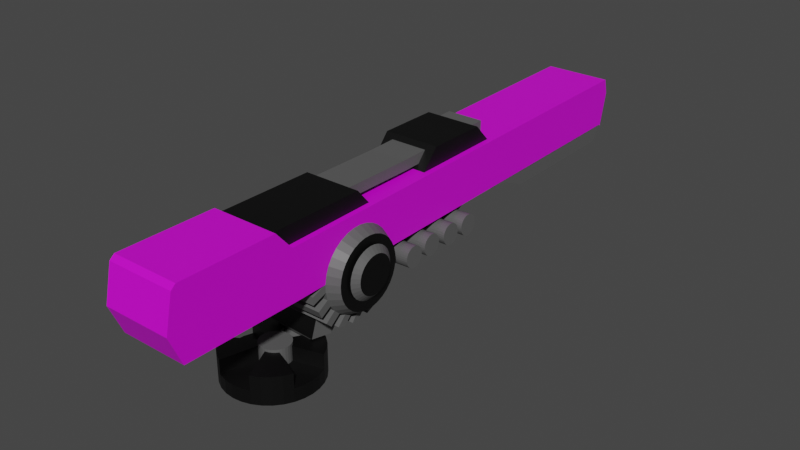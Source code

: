 # Source: al3.blend  (saved by Blender 2.90.8; exported with 4.5.12 LTS)
import bpy
from mathutils import Matrix  # noqa: F401  (used for matrix-valued properties, if any)

bpy.ops.wm.read_factory_settings(use_empty=True)
scene = bpy.context.scene
scene.name = 'Scene'

# ---- collections
col_collection = bpy.data.collections.new('Collection'); scene.collection.children.link(col_collection)

# ---- materials (node trees are filled in below, after node groups)
mat_material_001 = bpy.data.materials.new('Material.001')
mat_material_001.use_transparent_shadow = False
mat_material_001.diffuse_color = (1.0, 0.9404, 0.9404, 1.0)
mat_material_002 = bpy.data.materials.new('Material.002')
mat_material_002.use_transparent_shadow = False
mat_material_003 = bpy.data.materials.new('Material.003')
mat_material_003.use_transparent_shadow = False
mat_material_004 = bpy.data.materials.new('Material.004')
mat_material_004.use_transparent_shadow = False

# ---- material node trees
mat_material_001.use_nodes = True; mat_material_001.node_tree.nodes.clear()
_N = mat_material_001.node_tree.nodes; _L = mat_material_001.node_tree.links
n0 = _N.new('ShaderNodeBsdfPrincipled'); n0.name = 'Principled BSDF'; n0.location = (10, 300)
n0.distribution = 'GGX'
n0.subsurface_method = 'BURLEY'
n0.inputs[3].default_value = 1.45
n0.inputs[27].default_value = (0.0, 0.0, 0.0, 1.0)
n0.inputs[28].default_value = 1.0
n1 = _N.new('ShaderNodeOutputMaterial'); n1.name = 'Material Output'; n1.location = (300, 300)
_L.new(n0.outputs[0], n1.inputs[0])
n1.is_active_output = True
mat_material_002.use_nodes = True; mat_material_002.node_tree.nodes.clear()
_N = mat_material_002.node_tree.nodes; _L = mat_material_002.node_tree.links
n0 = _N.new('ShaderNodeBsdfPrincipled'); n0.name = 'Principled BSDF'; n0.location = (10, 300)
n0.distribution = 'GGX'
n0.subsurface_method = 'BURLEY'
n0.inputs[0].default_value = (0.7474, 0.0, 0.8, 1.0)
n0.inputs[3].default_value = 1.45
n0.inputs[27].default_value = (0.0, 0.0, 0.0, 1.0)
n0.inputs[28].default_value = 1.0
n1 = _N.new('ShaderNodeOutputMaterial'); n1.name = 'Material Output'; n1.location = (300, 300)
_L.new(n0.outputs[0], n1.inputs[0])
n1.is_active_output = True
mat_material_003.use_nodes = True; mat_material_003.node_tree.nodes.clear()
_N = mat_material_003.node_tree.nodes; _L = mat_material_003.node_tree.links
n0 = _N.new('ShaderNodeBsdfPrincipled'); n0.name = 'Principled BSDF'; n0.location = (10, 300)
n0.distribution = 'GGX'
n0.subsurface_method = 'BURLEY'
n0.inputs[0].default_value = (0.0, 0.0, 0.0, 1.0)
n0.inputs[3].default_value = 1.45
n0.inputs[27].default_value = (0.0, 0.0, 0.0, 1.0)
n0.inputs[28].default_value = 1.0
n1 = _N.new('ShaderNodeOutputMaterial'); n1.name = 'Material Output'; n1.location = (300, 300)
_L.new(n0.outputs[0], n1.inputs[0])
n1.is_active_output = True
mat_material_004.use_nodes = True; mat_material_004.node_tree.nodes.clear()
_N = mat_material_004.node_tree.nodes; _L = mat_material_004.node_tree.links
n0 = _N.new('ShaderNodeBsdfPrincipled'); n0.name = 'Principled BSDF'; n0.location = (10, 300)
n0.distribution = 'GGX'
n0.subsurface_method = 'BURLEY'
n0.inputs[0].default_value = (0.1022, 0.1022, 0.1022, 1.0)
n0.inputs[3].default_value = 1.45
n0.inputs[27].default_value = (0.0, 0.0, 0.0, 1.0)
n0.inputs[28].default_value = 1.0
n1 = _N.new('ShaderNodeOutputMaterial'); n1.name = 'Material Output'; n1.location = (300, 300)
_L.new(n0.outputs[0], n1.inputs[0])
n1.is_active_output = True

# ---- world
world_world = bpy.data.worlds.new('World'); scene.world = world_world
world_world.use_nodes = True; world_world.node_tree.nodes.clear()
_N = world_world.node_tree.nodes; _L = world_world.node_tree.links
n0 = _N.new('ShaderNodeOutputWorld'); n0.name = 'World Output'; n0.location = (300, 300)
n1 = _N.new('ShaderNodeBackground'); n1.name = 'Background'; n1.location = (10, 300)
n1.inputs[0].default_value = (0.05088, 0.05088, 0.05088, 1.0)
_L.new(n1.outputs[0], n0.inputs[0])
n0.is_active_output = True
world_world.color = (0.05088, 0.05088, 0.05088)
world_world.use_sun_shadow = False
world_world.sun_shadow_jitter_overblur = 0.0

# ---- meshes
me_cube_001 = bpy.data.meshes.new('Cube.001')
me_cube_001.from_pydata([(-1.0, -1.0, -1.0), (-1.0, -1.0, 1.0), (-1.0, 1.0, -1.0), (-1.0, 1.0, 1.0), (1.0, -1.0, -1.0), (1.0, -1.0, 1.0), (1.0, 1.0, -1.0), (1.0, 1.0, 1.0), (-1.0, 1.834, 1.0), (-1.0, 1.834, -1.0), (1.0, 1.834, -1.0), (1.0, 1.834, 1.0), (-1.0, 2.328, 0.4347), (-1.0, 2.343, -1.0), (1.0, 2.343, -1.0), (1.0, 2.328, 0.4347), (-1.0, 2.328, 0.4347), (-1.0, 2.343, -1.0), (1.0, 2.343, -1.0), (1.0, 2.328, 0.4347), (-1.0, 15.79, 0.6661), (-1.0, 15.8, -0.7686), (1.0, 15.8, -0.7686), (1.0, 15.79, 0.6661), (-1.0, -1.366, -0.1453), (-1.0, -1.142, 0.8779), (1.0, -1.142, 0.8779), (1.0, -1.366, -0.1453), (-0.84, 2.747, 0.2459), (-0.84, 2.747, 0.9423), (-0.84, 4.427, 0.2459), (-0.84, 4.427, 0.9423), (0.84, 2.747, 0.2459), (0.84, 2.747, 0.9423), (0.84, 4.427, 0.2459), (0.84, 4.427, 0.9423), (-0.84, 1.797, 0.2459), (-0.84, 1.797, 0.9423), (0.84, 1.797, 0.9423), (0.84, 1.797, 0.2459), (-0.84, 4.732, 0.9423), (-0.84, 4.732, 0.2459), (0.84, 4.732, 0.2459), (0.84, 4.732, 0.9423), (-0.84, 5.19, 0.4166), (-0.84, 4.834, 0.2459), (0.84, 4.834, 0.2459), (0.84, 5.19, 0.4166), (-0.8319, 7.196, 0.4087), (-0.8311, 7.775, 1.083), (-0.8313, 8.949, 0.5273), (-0.8465, 8.914, 1.08), (0.8304, 7.196, 0.4087), (0.8311, 7.775, 1.083), (0.8309, 8.949, 0.5273), (0.8157, 8.914, 1.08), (-0.8311, 9.558, 1.089), (-0.8313, 9.579, 0.5509), (0.8309, 9.579, 0.5509), (0.8311, 9.558, 1.089), (-0.8311, 10.1, 0.5163), (-0.8313, 9.676, 0.5545), (0.8309, 9.676, 0.5545), (0.8311, 10.1, 0.5163), (-0.5482, 5.735, 0.636), (-0.5482, 5.735, 0.9355), (-0.5482, 6.831, 0.636), (-0.5482, 6.831, 0.9355), (0.5482, 5.735, 0.636), (0.5482, 5.735, 0.9355), (0.5482, 6.831, 0.636), (0.5482, 6.831, 0.9355), (-0.5482, 4.667, 0.636), (-0.5482, 4.667, 0.9355), (0.5482, 4.667, 0.9355), (0.5482, 4.667, 0.636), (-0.5482, 6.831, 0.9355), (-0.5482, 6.831, 0.636), (0.5482, 6.831, 0.636), (0.5482, 6.831, 0.9355), (-0.5482, 10.12, 1.02), (-0.5482, 10.12, 0.7208), (0.5482, 10.12, 0.7208), (0.5482, 10.12, 1.02), (-1.0, 16.04, 0.6674), (-1.0, 15.94, -0.7673), (1.0, 15.94, -0.7673), (1.0, 16.04, 0.6674), (-1.0, 16.15, 0.2107), (-1.0, 15.92, -0.8), (1.0, 15.92, -0.8), (1.0, 16.15, 0.2107), (-0.9825, 11.68, -1.291), (-0.9825, 11.68, -0.818), (-0.9825, 12.69, -1.291), (-0.9825, 12.69, -0.818), (0.9825, 11.68, -1.291), (0.9825, 11.68, -0.818), (0.9825, 12.69, -1.291), (0.9825, 12.69, -0.818), (-0.9825, 15.59, -0.7671), (-0.9825, 15.59, -1.24), (0.9825, 15.59, -1.24), (0.9825, 15.59, -0.7671), (-0.9825, 15.65, -0.7671), (-0.9825, 15.9, -0.7283), (0.9825, 15.9, -0.7283), (0.9825, 15.65, -0.7671), (-0.9825, 11.56, -1.291), (-0.9825, 11.56, -0.818), (0.9825, 11.56, -0.818), (0.9825, 11.56, -1.291), (-0.9825, 10.84, -0.965), (-0.9825, 11.49, -0.818), (0.9825, 11.49, -0.818), (0.9825, 10.84, -0.965), (-0.9825, 10.84, -0.965), (0.9825, 10.84, -0.965), (-0.9825, 10.02, -0.8781), (-0.9825, 10.68, -0.7311), (0.9825, 10.68, -0.7311), (0.9825, 10.02, -0.8781), (-0.6157, 7.611, -1.829), (-0.6157, 7.611, -0.5979), (-0.6157, 8.842, -1.829), (-0.6157, 8.842, -0.5979), (0.6157, 7.611, -1.829), (0.6157, 7.611, -0.5979), (0.6157, 8.842, -1.829), (0.6157, 8.842, -0.5979), (-0.6157, 3.439, -1.829), (-0.6157, 3.439, -0.5979), (0.6157, 3.439, -0.5979), (0.6157, 3.439, -1.829), (-0.6157, 3.032, -0.9747), (-0.6157, 3.358, -0.5979), (0.6157, 3.358, -0.5979), (0.6157, 3.032, -0.9747), (-0.6157, 9.026, -0.5979), (-0.6157, 9.046, -1.3), (0.6157, 9.046, -1.3), (0.6157, 9.026, -0.5979), (-0.6157, 9.212, -0.5925), (-0.6157, 10.25, -0.8065), (0.6157, 10.25, -0.8065), (0.6157, 9.212, -0.5925), (0.9917, 4.156, 0.07473), (0.9912, 4.384, 0.1276), (0.9907, 4.618, 0.135), (0.9904, 4.849, 0.09654), (0.9901, 5.068, 0.01377), (0.99, 5.267, -0.1101), (0.9899, 5.438, -0.2705), (0.99, 5.574, -0.461), (0.9903, 5.67, -0.6744), (0.9906, 5.723, -0.9026), (0.991, 5.731, -1.137), (0.9916, 5.692, -1.368), (0.9921, 5.609, -1.587), (0.9928, 5.486, -1.785), (0.9934, 5.325, -1.956), (0.994, 5.135, -2.092), (0.9946, 4.921, -2.189), (0.9952, 4.693, -2.242), (0.9956, 4.459, -2.249), (0.996, 4.228, -2.211), (0.9962, 4.009, -2.128), (0.9964, 3.81, -2.004), (0.9964, 3.64, -1.844), (0.9963, 3.503, -1.653), (0.9961, 3.407, -1.44), (0.9957, 3.354, -1.211), (0.9953, 3.347, -0.9773), (0.9948, 3.385, -0.7463), (0.9942, 3.468, -0.5273), (0.9936, 3.592, -0.3285), (0.9929, 3.752, -0.1578), (0.9923, 3.943, -0.02165), (-1.291, 4.152, 0.07033), (-1.292, 4.38, 0.1232), (-1.292, 4.614, 0.1306), (-1.292, 4.845, 0.09215), (-1.293, 5.064, 0.009377), (-1.293, 5.263, -0.1145), (-1.293, 5.434, -0.2748), (-1.293, 5.57, -0.4654), (-1.292, 5.666, -0.6788), (-1.292, 5.719, -0.907), (-1.292, 5.726, -1.141), (-1.291, 5.688, -1.372), (-1.291, 5.605, -1.591), (-1.29, 5.481, -1.79), (-1.289, 5.321, -1.961), (-1.289, 5.13, -2.097), (-1.288, 4.917, -2.193), (-1.288, 4.689, -2.246), (-1.287, 4.455, -2.253), (-1.287, 4.224, -2.215), (-1.286, 4.005, -2.132), (-1.286, 3.806, -2.008), (-1.286, 3.635, -1.848), (-1.286, 3.499, -1.657), (-1.287, 3.403, -1.444), (-1.287, 3.35, -1.216), (-1.287, 3.342, -0.9817), (-1.288, 3.381, -0.7507), (-1.288, 3.464, -0.5317), (-1.289, 3.588, -0.3329), (-1.29, 3.748, -0.1622), (-1.29, 3.938, -0.02605), (1.324, 4.215, -0.09698), (1.324, 4.408, -0.05214), (1.324, 4.607, -0.0459), (1.323, 4.803, -0.07848), (1.323, 4.988, -0.1486), (1.323, 5.157, -0.2537), (1.323, 5.302, -0.3896), (1.323, 5.417, -0.5511), (1.323, 5.499, -0.732), (1.323, 5.544, -0.9254), (1.324, 5.55, -1.124), (1.324, 5.517, -1.32), (1.325, 5.447, -1.505), (1.325, 5.342, -1.674), (1.326, 5.206, -1.819), (1.326, 5.045, -1.934), (1.327, 4.864, -2.016), (1.327, 4.67, -2.061), (1.328, 4.472, -2.067), (1.328, 4.276, -2.034), (1.328, 4.09, -1.964), (1.328, 3.922, -1.859), (1.328, 3.777, -1.723), (1.328, 3.662, -1.562), (1.328, 3.58, -1.381), (1.328, 3.535, -1.187), (1.327, 3.529, -0.9888), (1.327, 3.561, -0.793), (1.326, 3.632, -0.6073), (1.326, 3.737, -0.4388), (1.325, 3.873, -0.2941), (1.325, 4.034, -0.1787), (1.373, 5.281, -0.8888), (1.377, 5.239, -0.7492), (1.38, 5.171, -0.6205), (1.384, 5.078, -0.5076), (1.387, 4.966, -0.4149), (1.39, 4.837, -0.3459), (1.393, 4.698, -0.3033), (1.395, 4.553, -0.2888), (1.396, 4.408, -0.3028), (1.397, 4.268, -0.3449), (1.397, 4.139, -0.4134), (1.396, 4.026, -0.5057), (1.394, 3.934, -0.6182), (1.392, 3.865, -0.7467), (1.389, 3.822, -0.8862), (1.386, 3.807, -1.031), (1.383, 3.821, -1.176), (1.379, 3.863, -1.316), (1.375, 3.932, -1.445), (1.372, 4.024, -1.558), (1.368, 4.137, -1.65), (1.365, 4.265, -1.719), (1.363, 4.405, -1.762), (1.361, 4.55, -1.776), (1.36, 4.695, -1.762), (1.359, 4.835, -1.72), (1.359, 4.963, -1.652), (1.36, 5.076, -1.56), (1.362, 5.169, -1.447), (1.364, 5.238, -1.319), (1.366, 5.281, -1.179), (1.37, 5.295, -1.034), (1.529, 5.101, -0.9283), (1.531, 5.069, -0.8236), (1.534, 5.018, -0.727), (1.537, 4.948, -0.6423), (1.539, 4.864, -0.5728), (1.542, 4.768, -0.5211), (1.543, 4.663, -0.4891), (1.545, 4.554, -0.4782), (1.546, 4.445, -0.4887), (1.546, 4.341, -0.5203), (1.546, 4.244, -0.5717), (1.546, 4.159, -0.6409), (1.544, 4.09, -0.7253), (1.543, 4.038, -0.8217), (1.541, 4.006, -0.9263), (1.538, 3.995, -1.035), (1.536, 4.005, -1.144), (1.533, 4.037, -1.249), (1.53, 4.088, -1.345), (1.528, 4.158, -1.43), (1.525, 4.242, -1.499), (1.523, 4.338, -1.551), (1.521, 4.443, -1.583), (1.52, 4.552, -1.594), (1.519, 4.661, -1.584), (1.518, 4.765, -1.552), (1.518, 4.862, -1.501), (1.519, 4.947, -1.431), (1.52, 5.016, -1.347), (1.522, 5.068, -1.251), (1.524, 5.1, -1.146), (1.526, 5.111, -1.037), (0.9952, 5.039, -2.371), (0.9958, 4.826, -2.468), (0.9963, 4.51, -2.489), (0.9968, 4.276, -2.496), (0.9972, 3.982, -2.458), (0.9974, 3.763, -2.375), (0.9976, 3.509, -2.235), (0.9976, 3.338, -2.075), (0.9975, 3.186, -1.845), (0.9973, 3.09, -1.631), (0.9505, 2.968, -1.409), (0.9501, 2.96, -1.175), (-1.287, 5.035, -2.376), (-1.287, 4.821, -2.472), (-1.286, 4.506, -2.493), (-1.286, 4.272, -2.501), (-1.286, 3.978, -2.462), (-1.285, 3.759, -2.379), (-1.285, 3.505, -2.24), (-1.285, 3.334, -2.079), (-1.285, 3.182, -1.849), (-1.285, 3.086, -1.636), (-1.332, 2.963, -1.414), (-1.333, 2.956, -1.18), (-1.122, 3.427, -2.731), (-1.024, 3.886, -1.093), (-1.038, 4.03, -2.803), (-1.024, 5.08, -1.686), (0.3894, 3.427, -2.818), (0.4876, 3.886, -1.093), (0.4732, 4.03, -2.89), (0.4876, 5.08, -1.686), (-0.29, 4.074, -3.73), (-0.02084, 4.047, -3.73), (0.2379, 3.969, -3.73), (0.4764, 3.841, -3.73), (0.6854, 3.67, -3.73), (0.857, 3.461, -3.73), (0.9844, 3.222, -3.73), (1.063, 2.964, -3.73), (1.089, 2.695, -3.73), (1.063, 2.425, -3.73), (0.9844, 2.167, -3.73), (0.857, 1.928, -3.73), (0.6854, 1.719, -3.73), (0.4764, 1.548, -3.73), (0.2379, 1.42, -3.73), (-0.02084, 1.342, -3.73), (-0.29, 1.315, -3.73), (-0.5591, 1.342, -3.73), (-0.8178, 1.42, -3.73), (-1.056, 1.548, -3.73), (-1.265, 1.719, -3.73), (-1.437, 1.928, -3.73), (-1.564, 2.167, -3.73), (-1.643, 2.425, -3.73), (-1.669, 2.695, -3.73), (-1.643, 2.964, -3.73), (-1.564, 3.222, -3.73), (-1.437, 3.461, -3.73), (-1.265, 3.67, -3.73), (-1.056, 3.841, -3.73), (-0.8178, 3.969, -3.73), (-0.5591, 4.047, -3.73), (-0.29, 4.074, -3.328), (-0.02084, 4.047, -3.328), (0.2379, 3.969, -3.328), (0.4764, 3.841, -3.328), (0.6854, 3.67, -3.328), (0.857, 3.461, -3.328), (0.9844, 3.222, -3.328), (1.063, 2.964, -3.328), (1.089, 2.695, -3.328), (1.063, 2.425, -3.328), (0.9844, 2.167, -3.328), (0.857, 1.928, -3.328), (0.6854, 1.719, -3.328), (0.4764, 1.548, -3.328), (0.2379, 1.42, -3.328), (-0.02084, 1.342, -3.328), (-0.29, 1.315, -3.328), (-0.5591, 1.342, -3.328), (-0.8178, 1.42, -3.328), (-1.056, 1.548, -3.328), (-1.265, 1.719, -3.328), (-1.437, 1.928, -3.328), (-1.564, 2.167, -3.328), (-1.643, 2.425, -3.328), (-1.669, 2.695, -3.328), (-1.643, 2.964, -3.328), (-1.564, 3.222, -3.328), (-1.437, 3.461, -3.328), (-1.265, 3.67, -3.328), (-1.056, 3.841, -3.328), (-0.8178, 3.969, -3.328), (-0.5591, 4.047, -3.328), (0.2379, 3.969, -2.903), (0.4764, 3.841, -2.903), (0.6854, 3.67, -2.903), (0.857, 3.461, -2.903), (0.9844, 3.222, -2.903), (0.9844, 2.167, -2.903), (0.857, 1.928, -2.903), (0.6854, 1.719, -2.903), (0.4764, 1.548, -2.903), (0.2379, 1.42, -2.903), (-0.8178, 1.42, -2.903), (-1.056, 1.548, -2.903), (-1.265, 1.719, -2.903), (-1.437, 1.928, -2.903), (-1.564, 2.167, -2.903), (-1.564, 3.222, -2.903), (-1.437, 3.461, -2.903), (-1.265, 3.67, -2.903), (-1.056, 3.841, -2.903), (-0.8178, 3.969, -2.903), (-0.29, 2.698, -2.769), (-0.2893, 2.698, -2.769), (-0.2887, 2.697, -2.769), (-0.2882, 2.697, -2.769), (-0.2877, 2.697, -2.769), (-0.2873, 2.696, -2.769), (-0.287, 2.696, -2.769), (-0.2868, 2.695, -2.769), (-0.2868, 2.695, -2.769), (-0.2868, 2.694, -2.769), (-0.287, 2.693, -2.769), (-0.2873, 2.693, -2.769), (-0.2877, 2.692, -2.769), (-0.2882, 2.692, -2.769), (-0.2887, 2.692, -2.769), (-0.2893, 2.691, -2.769), (-0.29, 2.691, -2.769), (-0.2906, 2.691, -2.769), (-0.2912, 2.692, -2.769), (-0.2917, 2.692, -2.769), (-0.2922, 2.692, -2.769), (-0.2926, 2.693, -2.769), (-0.2929, 2.693, -2.769), (-0.2931, 2.694, -2.769), (-0.2931, 2.695, -2.769), (-0.2931, 2.695, -2.769), (-0.2929, 2.696, -2.769), (-0.2926, 2.696, -2.769), (-0.2922, 2.697, -2.769), (-0.2917, 2.697, -2.769), (-0.2912, 2.697, -2.769), (-0.2906, 2.698, -2.769), (0.2379, 3.969, -2.903), (0.9844, 3.222, -2.903), (0.9844, 2.167, -2.903), (0.2379, 1.42, -2.903), (-0.8178, 1.42, -2.903), (-1.564, 2.167, -2.903), (-1.564, 3.222, -2.903), (-0.8178, 3.969, -2.903), (-0.29, 2.698, -2.769), (-0.2893, 2.698, -2.769), (-0.2887, 2.697, -2.769), (-0.287, 2.696, -2.769), (-0.2868, 2.695, -2.769), (-0.2868, 2.695, -2.769), (-0.2868, 2.694, -2.769), (-0.287, 2.693, -2.769), (-0.2887, 2.692, -2.769), (-0.2893, 2.691, -2.769), (-0.29, 2.691, -2.769), (-0.2906, 2.691, -2.769), (-0.2912, 2.692, -2.769), (-0.2929, 2.693, -2.769), (-0.2931, 2.694, -2.769), (-0.2931, 2.695, -2.769), (-0.2931, 2.695, -2.769), (-0.2929, 2.696, -2.769), (-0.2912, 2.697, -2.769), (-0.2906, 2.698, -2.769), (-0.29, 4.074, -3.325), (-0.02084, 4.047, -3.325), (0.2379, 3.969, -3.325), (0.9844, 3.222, -3.325), (1.063, 2.964, -3.325), (1.089, 2.695, -3.325), (1.063, 2.425, -3.325), (0.9844, 2.167, -3.325), (0.2379, 1.42, -3.325), (-0.02084, 1.342, -3.325), (-0.29, 1.315, -3.325), (-0.5591, 1.342, -3.325), (-0.8178, 1.42, -3.325), (-1.564, 2.167, -3.325), (-1.643, 2.425, -3.325), (-1.669, 2.695, -3.325), (-1.643, 2.964, -3.325), (-1.564, 3.222, -3.325), (-0.8178, 3.969, -3.325), (-0.5591, 4.047, -3.325), (-0.29, 2.698, -3.191), (-0.2893, 2.698, -3.191), (-0.2887, 2.697, -3.191), (-0.287, 2.696, -3.191), (-0.2868, 2.695, -3.191), (-0.2868, 2.695, -3.191), (-0.2868, 2.694, -3.191), (-0.287, 2.693, -3.191), (-0.2887, 2.692, -3.191), (-0.2893, 2.691, -3.191), (-0.29, 2.691, -3.191), (-0.2906, 2.691, -3.191), (-0.2912, 2.692, -3.191), (-0.2929, 2.693, -3.191), (-0.2931, 2.694, -3.191), (-0.2931, 2.695, -3.191), (-0.2931, 2.695, -3.191), (-0.2929, 2.696, -3.191), (-0.2912, 2.697, -3.191), (-0.2906, 2.698, -3.191), (-0.1994, 3.175, -3.62), (-0.1994, 3.175, -2.739), (-0.1134, 3.166, -3.62), (-0.1134, 3.166, -2.739), (-0.03071, 3.141, -3.62), (-0.03071, 3.141, -2.739), (0.04548, 3.1, -3.62), (0.04548, 3.1, -2.739), (0.1123, 3.045, -3.62), (0.1123, 3.045, -2.739), (0.1671, 2.979, -3.62), (0.1671, 2.979, -2.739), (0.2078, 2.902, -3.62), (0.2078, 2.902, -2.739), (0.2329, 2.82, -3.62), (0.2329, 2.82, -2.739), (0.2414, 2.734, -3.62), (0.2414, 2.734, -2.739), (0.2329, 2.648, -3.62), (0.2329, 2.648, -2.739), (0.2078, 2.565, -3.62), (0.2078, 2.565, -2.739), (0.1671, 2.489, -3.62), (0.1671, 2.489, -2.739), (0.1123, 2.422, -3.62), (0.1123, 2.422, -2.739), (0.04548, 2.367, -3.62), (0.04548, 2.367, -2.739), (-0.03071, 2.327, -3.62), (-0.03071, 2.327, -2.739), (-0.1134, 2.302, -3.62), (-0.1134, 2.302, -2.739), (-0.1994, 2.293, -3.62), (-0.1994, 2.293, -2.739), (-0.2854, 2.302, -3.62), (-0.2854, 2.302, -2.739), (-0.368, 2.327, -3.62), (-0.368, 2.327, -2.739), (-0.4442, 2.367, -3.62), (-0.4442, 2.367, -2.739), (-0.511, 2.422, -3.62), (-0.511, 2.422, -2.739), (-0.5658, 2.489, -3.62), (-0.5658, 2.489, -2.739), (-0.6066, 2.565, -3.62), (-0.6066, 2.565, -2.739), (-0.6316, 2.648, -3.62), (-0.6316, 2.648, -2.739), (-0.6401, 2.734, -3.62), (-0.6401, 2.734, -2.739), (-0.6316, 2.82, -3.62), (-0.6316, 2.82, -2.739), (-0.6066, 2.902, -3.62), (-0.6066, 2.902, -2.739), (-0.5658, 2.979, -3.62), (-0.5658, 2.979, -2.739), (-0.511, 3.045, -3.62), (-0.511, 3.045, -2.739), (-0.4442, 3.1, -3.62), (-0.4442, 3.1, -2.739), (-0.368, 3.141, -3.62), (-0.368, 3.141, -2.739), (-0.2854, 3.166, -3.62), (-0.2854, 3.166, -2.739), (-0.6837, 3.8, -2.939), (-0.7249, 3.504, -2.903), (0.05857, 3.8, -2.982), (0.01739, 3.504, -2.946), (-0.6977, 3.733, -3.085), (-0.7389, 3.437, -3.049), (0.04453, 3.733, -3.128), (0.00335, 3.437, -3.092), (1.336, 6.19, -1.047), (0.7195, 6.179, -1.061), (1.335, 6.249, -1.035), (0.7181, 6.238, -1.049), (1.334, 6.31, -1.034), (0.717, 6.299, -1.048), (1.333, 6.369, -1.046), (0.7162, 6.358, -1.059), (1.332, 6.425, -1.068), (0.7157, 6.414, -1.082), (1.332, 6.476, -1.101), (0.7156, 6.465, -1.115), (1.332, 6.519, -1.143), (0.7157, 6.508, -1.157), (1.333, 6.553, -1.193), (0.7162, 6.542, -1.207), (1.334, 6.577, -1.249), (0.717, 6.566, -1.263), (1.335, 6.589, -1.308), (0.7181, 6.578, -1.322), (1.336, 6.59, -1.369), (0.7194, 6.579, -1.382), (1.338, 6.579, -1.428), (0.721, 6.568, -1.442), (1.339, 6.556, -1.484), (0.7226, 6.545, -1.498), (1.341, 6.523, -1.535), (0.7243, 6.512, -1.548), (1.343, 6.481, -1.578), (0.726, 6.47, -1.592), (1.344, 6.431, -1.612), (0.7276, 6.42, -1.626), (1.346, 6.375, -1.636), (0.7292, 6.365, -1.649), (1.347, 6.316, -1.648), (0.7305, 6.305, -1.662), (1.348, 6.256, -1.649), (0.7316, 6.245, -1.662), (1.349, 6.196, -1.638), (0.7324, 6.186, -1.651), (1.35, 6.14, -1.615), (0.7329, 6.129, -1.629), (1.35, 6.09, -1.582), (0.733, 6.079, -1.596), (1.35, 6.047, -1.54), (0.7329, 6.036, -1.553), (1.349, 6.012, -1.49), (0.7324, 6.001, -1.503), (1.348, 5.989, -1.434), (0.7316, 5.978, -1.448), (1.347, 5.976, -1.375), (0.7305, 5.965, -1.389), (1.346, 5.976, -1.315), (0.7292, 5.965, -1.328), (1.344, 5.987, -1.255), (0.7277, 5.976, -1.269), (1.343, 6.009, -1.199), (0.726, 5.998, -1.213), (1.341, 6.042, -1.149), (0.7243, 6.031, -1.162), (1.339, 6.085, -1.105), (0.7226, 6.074, -1.119), (1.338, 6.134, -1.071), (0.721, 6.123, -1.085), (1.298, 6.959, -1.027), (1.297, 7.018, -1.014), (0.6232, 7.007, -1.028), (0.6246, 6.948, -1.04), (1.295, 7.079, -1.013), (0.6221, 7.068, -1.027), (1.295, 7.138, -1.025), (0.6213, 7.127, -1.038), (1.294, 7.194, -1.047), (0.6208, 7.183, -1.061), (1.294, 7.245, -1.08), (0.6207, 7.234, -1.094), (1.294, 7.288, -1.123), (0.6208, 7.277, -1.136), (1.295, 7.322, -1.172), (0.6213, 7.311, -1.186), (1.295, 7.346, -1.228), (0.6221, 7.335, -1.242), (1.297, 7.358, -1.287), (0.6232, 7.347, -1.301), (1.298, 7.359, -1.348), (0.6245, 7.348, -1.361), (1.299, 7.348, -1.407), (0.6261, 7.337, -1.421), (1.301, 7.325, -1.463), (0.6277, 7.314, -1.477), (1.303, 7.292, -1.514), (0.6294, 7.281, -1.527), (1.304, 7.25, -1.557), (0.6311, 7.239, -1.571), (1.306, 7.2, -1.591), (0.6327, 7.189, -1.605), (1.308, 7.144, -1.615), (0.6343, 7.133, -1.628), (1.309, 7.085, -1.627), (0.6356, 7.074, -1.641), (1.31, 7.025, -1.628), (0.6367, 7.014, -1.641), (1.311, 6.965, -1.617), (0.6375, 6.954, -1.63), (1.311, 6.909, -1.594), (0.638, 6.898, -1.608), (1.311, 6.859, -1.561), (0.6381, 6.848, -1.575), (1.311, 6.815, -1.519), (0.638, 6.805, -1.532), (1.311, 6.781, -1.469), (0.6375, 6.77, -1.482), (1.31, 6.758, -1.413), (0.6367, 6.747, -1.427), (1.309, 6.745, -1.354), (0.6356, 6.734, -1.368), (1.308, 6.744, -1.294), (0.6343, 6.734, -1.307), (1.306, 6.756, -1.234), (0.6328, 6.745, -1.248), (1.304, 6.778, -1.178), (0.6311, 6.767, -1.192), (1.303, 6.811, -1.128), (0.6294, 6.8, -1.141), (1.301, 6.853, -1.084), (0.6277, 6.843, -1.098), (1.299, 6.903, -1.05), (0.6261, 6.892, -1.064), (1.33, 7.725, -1.006), (1.329, 7.784, -0.9935), (0.5742, 7.773, -1.007), (0.5755, 7.714, -1.02), (1.328, 7.844, -0.9929), (0.5731, 7.833, -1.007), (1.327, 7.904, -1.004), (0.5723, 7.893, -1.018), (1.327, 7.96, -1.027), (0.5718, 7.949, -1.04), (1.326, 8.01, -1.06), (0.5716, 7.999, -1.073), (1.327, 8.053, -1.102), (0.5718, 8.043, -1.116), (1.327, 8.088, -1.152), (0.5723, 8.077, -1.165), (1.328, 8.111, -1.207), (0.5731, 8.1, -1.221), (1.329, 8.124, -1.267), (0.5742, 8.113, -1.28), (1.33, 8.124, -1.327), (0.5755, 8.114, -1.341), (1.332, 8.113, -1.386), (0.577, 8.102, -1.4), (1.334, 8.091, -1.443), (0.5786, 8.08, -1.456), (1.335, 8.058, -1.493), (0.5803, 8.047, -1.507), (1.337, 8.015, -1.536), (0.582, 8.005, -1.55), (1.339, 7.966, -1.57), (0.5837, 7.955, -1.584), (1.34, 7.91, -1.594), (0.5852, 7.899, -1.608), (1.341, 7.851, -1.607), (0.5865, 7.84, -1.62), (1.342, 7.79, -1.607), (0.5876, 7.779, -1.621), (1.343, 7.731, -1.596), (0.5884, 7.72, -1.61), (1.344, 7.675, -1.574), (0.5889, 7.664, -1.587), (1.344, 7.624, -1.541), (0.5891, 7.613, -1.554), (1.344, 7.581, -1.498), (0.5889, 7.57, -1.512), (1.343, 7.547, -1.448), (0.5884, 7.536, -1.462), (1.342, 7.523, -1.393), (0.5876, 7.512, -1.406), (1.341, 7.511, -1.334), (0.5865, 7.5, -1.347), (1.34, 7.51, -1.273), (0.5852, 7.499, -1.287), (1.339, 7.521, -1.214), (0.5837, 7.51, -1.227), (1.337, 7.544, -1.158), (0.5821, 7.533, -1.171), (1.335, 7.577, -1.107), (0.5804, 7.566, -1.121), (1.334, 7.619, -1.064), (0.5786, 7.608, -1.077), (1.332, 7.669, -1.03), (0.577, 7.658, -1.043), (1.348, 8.462, -1.016), (1.347, 8.521, -1.003), (0.7304, 8.51, -1.017), (0.7317, 8.451, -1.029), (1.346, 8.581, -1.003), (0.7293, 8.57, -1.016), (1.345, 8.641, -1.014), (0.7285, 8.63, -1.027), (1.345, 8.697, -1.036), (0.728, 8.686, -1.05), (1.344, 8.748, -1.069), (0.7278, 8.737, -1.083), (1.345, 8.791, -1.112), (0.728, 8.78, -1.125), (1.345, 8.825, -1.161), (0.7285, 8.814, -1.175), (1.346, 8.849, -1.217), (0.7293, 8.838, -1.231), (1.347, 8.861, -1.276), (0.7304, 8.85, -1.29), (1.348, 8.862, -1.337), (0.7317, 8.851, -1.35), (1.35, 8.851, -1.396), (0.7332, 8.84, -1.41), (1.351, 8.828, -1.452), (0.7348, 8.817, -1.466), (1.353, 8.795, -1.503), (0.7365, 8.784, -1.516), (1.355, 8.753, -1.546), (0.7382, 8.742, -1.56), (1.357, 8.703, -1.58), (0.7399, 8.692, -1.594), (1.358, 8.647, -1.604), (0.7414, 8.636, -1.617), (1.359, 8.588, -1.616), (0.7427, 8.577, -1.63), (1.36, 8.528, -1.617), (0.7438, 8.517, -1.63), (1.361, 8.468, -1.606), (0.7446, 8.457, -1.619), (1.362, 8.412, -1.583), (0.7451, 8.401, -1.597), (1.362, 8.361, -1.55), (0.7453, 8.351, -1.564), (1.362, 8.318, -1.508), (0.7451, 8.307, -1.521), (1.361, 8.284, -1.458), (0.7446, 8.273, -1.472), (1.36, 8.26, -1.402), (0.7438, 8.249, -1.416), (1.359, 8.248, -1.343), (0.7427, 8.237, -1.357), (1.358, 8.247, -1.283), (0.7414, 8.236, -1.296), (1.357, 8.258, -1.223), (0.7399, 8.247, -1.237), (1.355, 8.281, -1.167), (0.7382, 8.27, -1.181), (1.353, 8.314, -1.117), (0.7365, 8.303, -1.13), (1.351, 8.356, -1.073), (0.7348, 8.345, -1.087), (1.35, 8.406, -1.039), (0.7332, 8.395, -1.053)], [], [(0, 1, 3, 2), (3, 7, 11, 8), (6, 7, 5, 4), (1, 0, 24, 25), (2, 6, 4, 0), (7, 3, 1, 5), (8, 11, 15, 12), (2, 3, 8, 9), (7, 6, 10, 11), (6, 2, 9, 10), (15, 14, 18, 19), (9, 8, 12, 13), (11, 10, 14, 15), (10, 9, 13, 14), (19, 18, 22, 23), (14, 13, 17, 18), (12, 15, 19, 16), (13, 12, 16, 17), (22, 21, 85, 86), (18, 17, 21, 22), (16, 19, 23, 20), (17, 16, 20, 21), (27, 26, 25, 24), (0, 4, 27, 24), (5, 1, 25, 26), (4, 5, 26, 27), (28, 29, 31, 30), (31, 35, 43, 40), (34, 35, 33, 32), (29, 28, 36, 37), (30, 34, 32, 28), (35, 31, 29, 33), (39, 38, 37, 36), (28, 32, 39, 36), (33, 29, 37, 38), (32, 33, 38, 39), (41, 40, 44, 45), (30, 31, 40, 41), (35, 34, 42, 43), (34, 30, 41, 42), (45, 44, 47, 46), (43, 42, 46, 47), (42, 41, 45, 46), (40, 43, 47, 44), (48, 49, 51, 50), (55, 54, 58, 59), (54, 55, 53, 52), (52, 53, 49, 48), (50, 54, 52, 48), (55, 51, 49, 53), (59, 58, 62, 63), (54, 50, 57, 58), (51, 55, 59, 56), (50, 51, 56, 57), (61, 60, 63, 62), (58, 57, 61, 62), (56, 59, 63, 60), (57, 56, 60, 61), (64, 65, 67, 66), (71, 70, 78, 79), (70, 71, 69, 68), (69, 65, 73, 74), (66, 70, 68, 64), (71, 67, 65, 69), (75, 74, 73, 72), (68, 69, 74, 75), (65, 64, 72, 73), (64, 68, 75, 72), (76, 79, 83, 80), (70, 66, 77, 78), (67, 71, 79, 76), (66, 67, 76, 77), (81, 80, 83, 82), (77, 76, 80, 81), (79, 78, 82, 83), (78, 77, 81, 82), (84, 87, 91, 88), (20, 23, 87, 84), (21, 20, 84, 85), (23, 22, 86, 87), (89, 88, 91, 90), (85, 84, 88, 89), (87, 86, 90, 91), (86, 85, 89, 90), (92, 93, 95, 94), (99, 98, 102, 103), (98, 99, 97, 96), (97, 93, 109, 110), (94, 98, 96, 92), (99, 95, 93, 97), (101, 100, 104, 105), (98, 94, 101, 102), (95, 99, 103, 100), (94, 95, 100, 101), (105, 104, 107, 106), (103, 102, 106, 107), (102, 101, 105, 106), (100, 103, 107, 104), (109, 108, 112, 113), (96, 97, 110, 111), (93, 92, 108, 109), (92, 96, 111, 108), (112, 115, 121, 118), (110, 109, 113, 114), (111, 110, 114, 115), (108, 111, 115, 112), (112, 115, 117, 116), (121, 120, 119, 118), (113, 112, 118, 119), (114, 113, 119, 120), (115, 114, 120, 121), (122, 123, 125, 124), (125, 129, 141, 138), (128, 129, 127, 126), (127, 123, 131, 132), (124, 128, 126, 122), (129, 125, 123, 127), (133, 132, 136, 137), (126, 127, 132, 133), (123, 122, 130, 131), (122, 126, 133, 130), (137, 136, 135, 134), (130, 133, 137, 134), (131, 130, 134, 135), (132, 131, 135, 136), (141, 140, 144, 145), (124, 125, 138, 139), (129, 128, 140, 141), (128, 124, 139, 140), (143, 142, 145, 144), (140, 139, 143, 144), (138, 141, 145, 142), (139, 138, 142, 143), (153, 152, 216, 217), (178, 179, 180, 181, 182, 183, 184, 185, 186, 187, 188, 189, 190, 191, 192, 193, 194, 195, 196, 197, 198, 199, 200, 201, 202, 203, 204, 205, 206, 207, 208, 209), (170, 171, 203, 202), (157, 158, 190, 189), (168, 200, 325, 313), (158, 159, 191, 190), (172, 173, 205, 204), (159, 160, 192, 191), (146, 147, 179, 178), (173, 174, 206, 205), (160, 161, 193, 192), (147, 148, 180, 179), (174, 175, 207, 206), (171, 172, 317, 316), (148, 149, 181, 180), (175, 176, 208, 207), (162, 163, 195, 194), (149, 150, 182, 181), (176, 177, 209, 208), (194, 193, 318, 319), (150, 151, 183, 182), (177, 146, 178, 209), (164, 165, 197, 196), (151, 152, 184, 183), (164, 196, 321, 309), (152, 153, 185, 184), (166, 167, 199, 198), (153, 154, 186, 185), (163, 164, 309, 308), (154, 155, 187, 186), (168, 169, 201, 200), (155, 156, 188, 187), (172, 204, 329, 317), (156, 157, 189, 188), (210, 241, 240, 239, 238, 237, 236, 235, 234, 233, 232, 231, 230, 229, 228, 227, 226, 225, 224, 223, 222, 221, 220, 219, 218, 217, 216, 215, 214, 213, 212, 211), (167, 166, 230, 231), (154, 153, 217, 218), (168, 167, 231, 232), (155, 154, 218, 219), (169, 168, 232, 233), (156, 155, 219, 220), (170, 169, 233, 234), (157, 156, 220, 221), (171, 170, 234, 235), (158, 157, 221, 222), (172, 171, 235, 236), (159, 158, 222, 223), (173, 172, 236, 237), (160, 159, 223, 224), (147, 146, 210, 211), (174, 173, 237, 238), (161, 160, 224, 225), (148, 147, 211, 212), (175, 174, 238, 239), (162, 161, 225, 226), (149, 148, 212, 213), (176, 175, 239, 240), (163, 162, 226, 227), (150, 149, 213, 214), (177, 176, 240, 241), (164, 163, 227, 228), (151, 150, 214, 215), (146, 177, 241, 210), (165, 164, 228, 229), (152, 151, 215, 216), (166, 165, 229, 230), (242, 273, 272, 271, 270, 269, 268, 267, 266, 265, 264, 263, 262, 261, 260, 259, 258, 257, 256, 255, 254, 253, 252, 251, 250, 249, 248, 247, 246, 245, 244, 243), (274, 275, 276, 277, 278, 279, 280, 281, 282, 283, 284, 285, 286, 287, 288, 289, 290, 291, 292, 293, 294, 295, 296, 297, 298, 299, 300, 301, 302, 303, 304, 305), (247, 248, 280, 279), (261, 262, 294, 293), (248, 249, 281, 280), (262, 263, 295, 294), (249, 250, 282, 281), (263, 264, 296, 295), (250, 251, 283, 282), (264, 265, 297, 296), (251, 252, 284, 283), (265, 266, 298, 297), (252, 253, 285, 284), (266, 267, 299, 298), (253, 254, 286, 285), (267, 268, 300, 299), (254, 255, 287, 286), (268, 269, 301, 300), (255, 256, 288, 287), (242, 243, 275, 274), (269, 270, 302, 301), (256, 257, 289, 288), (243, 244, 276, 275), (270, 271, 303, 302), (257, 258, 290, 289), (244, 245, 277, 276), (271, 272, 304, 303), (258, 259, 291, 290), (245, 246, 278, 277), (272, 273, 305, 304), (259, 260, 292, 291), (246, 247, 279, 278), (273, 242, 274, 305), (260, 261, 293, 292), (316, 317, 329, 328), (306, 307, 319, 318), (308, 309, 321, 320), (310, 311, 323, 322), (312, 313, 325, 324), (314, 315, 327, 326), (202, 201, 326, 327), (162, 194, 319, 307), (165, 166, 311, 310), (197, 165, 310, 322), (196, 195, 320, 321), (203, 171, 316, 328), (201, 169, 314, 326), (204, 203, 328, 329), (170, 202, 327, 315), (167, 168, 313, 312), (166, 198, 323, 311), (198, 197, 322, 323), (195, 163, 308, 320), (161, 162, 307, 306), (169, 170, 315, 314), (193, 161, 306, 318), (199, 167, 312, 324), (200, 199, 324, 325), (330, 331, 333, 332), (332, 333, 337, 336), (336, 337, 335, 334), (334, 335, 331, 330), (332, 336, 588, 586), (337, 333, 331, 335), (338, 369, 368, 367, 366, 365, 364, 363, 362, 361, 360, 359, 358, 357, 356, 355, 354, 353, 352, 351, 350, 349, 348, 347, 346, 345, 344, 343, 342, 341, 340, 339), (354, 355, 387, 386), (341, 342, 374, 373), (368, 369, 401, 400), (355, 356, 388, 387), (342, 343, 375, 374), (369, 338, 370, 401), (356, 357, 389, 388), (343, 344, 376, 375), (357, 358, 390, 389), (344, 345, 377, 376), (358, 359, 391, 390), (345, 346, 378, 377), (359, 360, 392, 391), (346, 347, 379, 378), (360, 361, 393, 392), (347, 348, 380, 379), (361, 362, 394, 393), (348, 349, 381, 380), (362, 363, 395, 394), (349, 350, 382, 381), (363, 364, 396, 395), (350, 351, 383, 382), (364, 365, 397, 396), (351, 352, 384, 383), (338, 339, 371, 370), (365, 366, 398, 397), (352, 353, 385, 384), (339, 340, 372, 371), (366, 367, 399, 398), (353, 354, 386, 385), (340, 341, 373, 372), (367, 368, 400, 399), (422, 453, 481, 462), (380, 381, 408, 407), (381, 382, 409, 408), (382, 383, 410, 409), (396, 397, 418, 417), (383, 384, 411, 410), (397, 398, 419, 418), (398, 399, 420, 419), (372, 373, 403, 402), (399, 400, 421, 420), (373, 374, 404, 403), (374, 375, 405, 404), (388, 389, 413, 412), (375, 376, 406, 405), (389, 390, 414, 413), (390, 391, 415, 414), (391, 392, 416, 415), (422, 423, 424, 425, 426, 427, 428, 429, 430, 431, 432, 433, 434, 435, 436, 437, 438, 439, 440, 441, 442, 443, 444, 445, 446, 447, 448, 449, 450, 451, 452, 453), (409, 410, 435, 434), (417, 418, 449, 448), (410, 411, 436, 435), (418, 419, 450, 449), (440, 439, 473, 474), (419, 420, 451, 450), (453, 452, 480, 481), (402, 403, 425, 424), (420, 421, 452, 451), (403, 404, 426, 425), (439, 438, 472, 473), (402, 424, 464, 454), (404, 405, 427, 426), (438, 437, 471, 472), (412, 413, 441, 440), (405, 406, 428, 427), (413, 414, 442, 441), (414, 415, 443, 442), (424, 423, 463, 464), (415, 416, 444, 443), (437, 436, 470, 471), (423, 422, 462, 463), (428, 406, 455, 465), (407, 408, 433, 432), (522, 523, 525, 524), (408, 409, 434, 433), (475, 459, 495, 515), (468, 467, 507, 508), (467, 466, 506, 507), (460, 479, 519, 499), (466, 465, 505, 506), (462, 481, 521, 502), (465, 455, 485, 505), (464, 463, 503, 504), (481, 480, 520, 521), (458, 474, 514, 494), (463, 462, 502, 503), (479, 478, 518, 519), (444, 416, 459, 475), (417, 448, 479, 460), (452, 421, 461, 480), (429, 428, 465, 466), (430, 429, 466, 467), (407, 432, 469, 456), (431, 430, 467, 468), (445, 444, 475, 476), (432, 431, 468, 469), (446, 445, 476, 477), (412, 440, 474, 458), (436, 411, 457, 470), (447, 446, 477, 478), (448, 447, 478, 479), (498, 499, 519, 518), (482, 483, 503, 502), (490, 491, 511, 510), (483, 484, 504, 503), (491, 492, 512, 511), (492, 493, 513, 512), (500, 501, 521, 520), (493, 494, 514, 513), (501, 482, 502, 521), (485, 486, 506, 505), (486, 487, 507, 506), (487, 488, 508, 507), (495, 496, 516, 515), (488, 489, 509, 508), (496, 497, 517, 516), (497, 498, 518, 517), (470, 457, 490, 510), (469, 468, 508, 509), (471, 470, 510, 511), (472, 471, 511, 512), (456, 469, 509, 489), (473, 472, 512, 513), (454, 464, 504, 484), (474, 473, 513, 514), (476, 475, 515, 516), (480, 461, 500, 520), (477, 476, 516, 517), (478, 477, 517, 518), (524, 525, 527, 526), (526, 527, 529, 528), (528, 529, 531, 530), (530, 531, 533, 532), (532, 533, 535, 534), (534, 535, 537, 536), (536, 537, 539, 538), (538, 539, 541, 540), (540, 541, 543, 542), (542, 543, 545, 544), (544, 545, 547, 546), (546, 547, 549, 548), (548, 549, 551, 550), (550, 551, 553, 552), (552, 553, 555, 554), (554, 555, 557, 556), (556, 557, 559, 558), (558, 559, 561, 560), (560, 561, 563, 562), (562, 563, 565, 564), (564, 565, 567, 566), (566, 567, 569, 568), (568, 569, 571, 570), (570, 571, 573, 572), (572, 573, 575, 574), (574, 575, 577, 576), (576, 577, 579, 578), (578, 579, 581, 580), (580, 581, 583, 582), (525, 523, 585, 583, 581, 579, 577, 575, 573, 571, 569, 567, 565, 563, 561, 559, 557, 555, 553, 551, 549, 547, 545, 543, 541, 539, 537, 535, 533, 531, 529, 527), (582, 583, 585, 584), (584, 585, 523, 522), (522, 524, 526, 528, 530, 532, 534, 536, 538, 540, 542, 544, 546, 548, 550, 552, 554, 556, 558, 560, 562, 564, 566, 568, 570, 572, 574, 576, 578, 580, 582, 584), (589, 587, 591, 593), (330, 332, 586, 587), (336, 334, 589, 588), (334, 330, 587, 589), (590, 592, 593, 591), (586, 588, 592, 590), (588, 589, 593, 592), (587, 586, 590, 591), (594, 596, 597, 595), (596, 598, 599, 597), (598, 600, 601, 599), (600, 602, 603, 601), (602, 604, 605, 603), (604, 606, 607, 605), (606, 608, 609, 607), (608, 610, 611, 609), (610, 612, 613, 611), (612, 614, 615, 613), (614, 616, 617, 615), (616, 618, 619, 617), (618, 620, 621, 619), (620, 622, 623, 621), (622, 624, 625, 623), (624, 626, 627, 625), (626, 628, 629, 627), (628, 630, 631, 629), (630, 632, 633, 631), (632, 634, 635, 633), (634, 636, 637, 635), (636, 638, 639, 637), (638, 640, 641, 639), (640, 642, 643, 641), (642, 644, 645, 643), (644, 646, 647, 645), (646, 648, 649, 647), (648, 650, 651, 649), (650, 652, 653, 651), (652, 654, 655, 653), (597, 599, 601, 603, 605, 607, 609, 611, 613, 615, 617, 619, 621, 623, 625, 627, 629, 631, 633, 635, 637, 639, 641, 643, 645, 647, 649, 651, 653, 655, 657, 595), (654, 656, 657, 655), (656, 594, 595, 657), (594, 656, 654, 652, 650, 648, 646, 644, 642, 640, 638, 636, 634, 632, 630, 628, 626, 624, 622, 620, 618, 616, 614, 612, 610, 608, 606, 604, 602, 600, 598, 596), (658, 659, 660, 661), (659, 662, 663, 660), (662, 664, 665, 663), (664, 666, 667, 665), (666, 668, 669, 667), (668, 670, 671, 669), (670, 672, 673, 671), (672, 674, 675, 673), (674, 676, 677, 675), (676, 678, 679, 677), (678, 680, 681, 679), (680, 682, 683, 681), (682, 684, 685, 683), (684, 686, 687, 685), (686, 688, 689, 687), (688, 690, 691, 689), (690, 692, 693, 691), (692, 694, 695, 693), (694, 696, 697, 695), (696, 698, 699, 697), (698, 700, 701, 699), (700, 702, 703, 701), (702, 704, 705, 703), (704, 706, 707, 705), (706, 708, 709, 707), (708, 710, 711, 709), (710, 712, 713, 711), (712, 714, 715, 713), (714, 716, 717, 715), (716, 718, 719, 717), (660, 663, 665, 667, 669, 671, 673, 675, 677, 679, 681, 683, 685, 687, 689, 691, 693, 695, 697, 699, 701, 703, 705, 707, 709, 711, 713, 715, 717, 719, 721, 661), (718, 720, 721, 719), (720, 658, 661, 721), (658, 720, 718, 716, 714, 712, 710, 708, 706, 704, 702, 700, 698, 696, 694, 692, 690, 688, 686, 684, 682, 680, 678, 676, 674, 672, 670, 668, 666, 664, 662, 659), (722, 723, 724, 725), (723, 726, 727, 724), (726, 728, 729, 727), (728, 730, 731, 729), (730, 732, 733, 731), (732, 734, 735, 733), (734, 736, 737, 735), (736, 738, 739, 737), (738, 740, 741, 739), (740, 742, 743, 741), (742, 744, 745, 743), (744, 746, 747, 745), (746, 748, 749, 747), (748, 750, 751, 749), (750, 752, 753, 751), (752, 754, 755, 753), (754, 756, 757, 755), (756, 758, 759, 757), (758, 760, 761, 759), (760, 762, 763, 761), (762, 764, 765, 763), (764, 766, 767, 765), (766, 768, 769, 767), (768, 770, 771, 769), (770, 772, 773, 771), (772, 774, 775, 773), (774, 776, 777, 775), (776, 778, 779, 777), (778, 780, 781, 779), (780, 782, 783, 781), (724, 727, 729, 731, 733, 735, 737, 739, 741, 743, 745, 747, 749, 751, 753, 755, 757, 759, 761, 763, 765, 767, 769, 771, 773, 775, 777, 779, 781, 783, 785, 725), (782, 784, 785, 783), (784, 722, 725, 785), (722, 784, 782, 780, 778, 776, 774, 772, 770, 768, 766, 764, 762, 760, 758, 756, 754, 752, 750, 748, 746, 744, 742, 740, 738, 736, 734, 732, 730, 728, 726, 723), (786, 789, 788, 787), (787, 788, 791, 790), (790, 791, 793, 792), (792, 793, 795, 794), (794, 795, 797, 796), (796, 797, 799, 798), (798, 799, 801, 800), (800, 801, 803, 802), (802, 803, 805, 804), (804, 805, 807, 806), (806, 807, 809, 808), (808, 809, 811, 810), (810, 811, 813, 812), (812, 813, 815, 814), (814, 815, 817, 816), (816, 817, 819, 818), (818, 819, 821, 820), (820, 821, 823, 822), (822, 823, 825, 824), (824, 825, 827, 826), (826, 827, 829, 828), (828, 829, 831, 830), (830, 831, 833, 832), (832, 833, 835, 834), (834, 835, 837, 836), (836, 837, 839, 838), (838, 839, 841, 840), (840, 841, 843, 842), (842, 843, 845, 844), (844, 845, 847, 846), (788, 789, 849, 847, 845, 843, 841, 839, 837, 835, 833, 831, 829, 827, 825, 823, 821, 819, 817, 815, 813, 811, 809, 807, 805, 803, 801, 799, 797, 795, 793, 791), (846, 847, 849, 848), (848, 849, 789, 786), (786, 787, 790, 792, 794, 796, 798, 800, 802, 804, 806, 808, 810, 812, 814, 816, 818, 820, 822, 824, 826, 828, 830, 832, 834, 836, 838, 840, 842, 844, 846, 848)])
me_cube_001.polygons.foreach_set('material_index', [1, 1, 1, 1, 1, 1, 1, 1, 1, 1, 1, 1, 1, 1, 1, 1, 1, 1, 1, 1, 1, 1, 1, 1, 1, 1, 2, 2, 2, 2, 2, 2, 2, 2, 2, 2, 2, 2, 2, 2, 2, 2, 2, 2, 2, 2, 2, 2, 2, 2, 2, 2, 2, 2, 2, 2, 2, 2, 3, 3, 3, 3, 3, 3, 3, 3, 3, 3, 3, 3, 3, 3, 3, 3, 3, 3, 1, 1, 1, 1, 1, 1, 1, 1, 3, 3, 3, 3, 3, 3, 3, 3, 3, 3, 3, 3, 3, 3, 3, 3, 3, 3, 3, 3, 3, 3, 3, 3, 3, 3, 3, 2, 2, 2, 2, 2, 2, 2, 2, 2, 2, 2, 2, 2, 2, 2, 2, 2, 2, 2, 2, 2, 2, 3, 3, 3, 3, 3, 3, 3, 3, 3, 3, 3, 3, 3, 3, 3, 3, 3, 3, 3, 3, 3, 3, 3, 3, 3, 3, 3, 3, 3, 3, 3, 3, 3, 3, 2, 3, 3, 3, 3, 3, 3, 3, 3, 3, 3, 3, 3, 3, 3, 3, 3, 3, 3, 3, 3, 3, 3, 3, 3, 3, 3, 3, 3, 3, 3, 3, 3, 2, 3, 3, 3, 3, 3, 3, 3, 3, 3, 3, 3, 3, 3, 3, 3, 3, 3, 3, 3, 3, 3, 3, 3, 3, 3, 3, 3, 3, 3, 3, 3, 3, 3, 3, 3, 3, 3, 3, 3, 3, 3, 3, 3, 3, 3, 3, 3, 3, 3, 3, 3, 3, 3, 3, 3, 3, 3, 3, 3, 2, 3, 3, 2, 2, 2, 2, 2, 2, 2, 2, 2, 2, 2, 2, 2, 2, 2, 2, 2, 2, 2, 2, 2, 2, 2, 2, 2, 2, 2, 2, 2, 2, 2, 2, 2, 2, 2, 2, 2, 2, 2, 2, 2, 2, 2, 2, 2, 2, 2, 2, 2, 2, 2, 2, 2, 2, 2, 2, 2, 2, 2, 2, 2, 2, 2, 2, 2, 2, 2, 2, 2, 2, 2, 2, 2, 2, 2, 3, 2, 2, 2, 2, 2, 2, 2, 2, 2, 2, 2, 2, 2, 2, 2, 2, 2, 2, 2, 2, 2, 2, 2, 2, 2, 2, 2, 2, 2, 2, 2, 2, 2, 2, 2, 2, 2, 2, 2, 2, 2, 2, 2, 2, 2, 2, 2, 2, 2, 2, 2, 2, 2, 2, 2, 3, 3, 3, 3, 3, 3, 3, 3, 3, 3, 3, 3, 3, 3, 3, 3, 3, 3, 3, 3, 3, 3, 3, 3, 3, 3, 3, 3, 3, 3, 3, 3, 3, 3, 3, 3, 3, 3, 3, 3, 3, 3, 3, 3, 3, 3, 3, 3, 3, 3, 3, 3, 3, 3, 3, 3, 3, 3, 3, 3, 3, 3, 3, 3, 3, 3, 3, 3, 3, 3, 3, 3, 3, 3, 3, 3, 3, 3, 3, 3, 3, 3, 3, 3, 3, 3, 3, 3, 3, 3, 3, 3, 3, 3, 3, 3, 3, 3, 3, 3, 3, 3, 3, 3, 3, 3, 3, 3, 3, 3, 3, 3, 3, 3, 3, 3, 3, 3, 3, 3, 3, 3, 3, 3, 3, 3, 3, 3, 3, 3, 3, 3, 3, 3, 3, 3, 3, 3, 3, 3, 3, 3, 3, 3, 3, 3, 3, 3, 3, 3, 3, 3, 3, 3, 3, 3, 3, 3, 3, 3, 3, 3, 3, 3, 3, 3, 3, 3, 3, 3, 3, 3, 3, 3, 3, 3, 3])
_uv = me_cube_001.uv_layers.new(name='UVMap')
_uv.uv.foreach_set('vector', [0.375, 0.0, 0.625, 0.0, 0.625, 0.25, 0.375, 0.25, 0.875, 0.5, 0.625, 0.5, 0.625, 0.5, 0.875, 0.5, 0.375, 0.5, 0.625, 0.5, 0.625, 0.75, 0.375, 0.75, 0.625, 0.0, 0.375, 0.0, 0.375, 0.0, 0.625, 0.0, 0.125, 0.5, 0.375, 0.5, 0.375, 0.75, 0.125, 0.75, 0.625, 0.5, 0.875, 0.5, 0.875, 0.75, 0.625, 0.75, 0.875, 0.5, 0.625, 0.5, 0.625, 0.5, 0.875, 0.5, 0.375, 0.25, 0.625, 0.25, 0.625, 0.25, 0.375, 0.25, 0.625, 0.5, 0.375, 0.5, 0.375, 0.5, 0.625, 0.5, 0.375, 0.5, 0.125, 0.5, 0.125, 0.5, 0.375, 0.5, 0.625, 0.5, 0.375, 0.5, 0.375, 0.5, 0.625, 0.5, 0.375, 0.25, 0.625, 0.25, 0.625, 0.25, 0.375, 0.25, 0.625, 0.5, 0.375, 0.5, 0.375, 0.5, 0.625, 0.5, 0.375, 0.5, 0.125, 0.5, 0.125, 0.5, 0.375, 0.5, 0.625, 0.5, 0.375, 0.5, 0.375, 0.5, 0.625, 0.5, 0.375, 0.5, 0.125, 0.5, 0.125, 0.5, 0.375, 0.5, 0.875, 0.5, 0.625, 0.5, 0.625, 0.5, 0.875, 0.5, 0.375, 0.25, 0.625, 0.25, 0.625, 0.25, 0.375, 0.25, 0.375, 0.5, 0.125, 0.5, 0.125, 0.5, 0.375, 0.5, 0.375, 0.5, 0.125, 0.5, 0.125, 0.5, 0.375, 0.5, 0.875, 0.5, 0.625, 0.5, 0.625, 0.5, 0.875, 0.5, 0.375, 0.25, 0.625, 0.25, 0.625, 0.25, 0.375, 0.25, 0.375, 0.75, 0.625, 0.75, 0.625, 1.0, 0.375, 1.0, 0.125, 0.75, 0.375, 0.75, 0.375, 0.75, 0.125, 0.75, 0.625, 0.75, 0.875, 0.75, 0.875, 0.75, 0.625, 0.75, 0.375, 0.75, 0.625, 0.75, 0.625, 0.75, 0.375, 0.75, 0.375, 0.0, 0.625, 0.0, 0.625, 0.25, 0.375, 0.25, 0.875, 0.5, 0.625, 0.5, 0.625, 0.5, 0.875, 0.5, 0.375, 0.5, 0.625, 0.5, 0.625, 0.75, 0.375, 0.75, 0.625, 0.0, 0.375, 0.0, 0.375, 0.0, 0.625, 0.0, 0.125, 0.5, 0.375, 0.5, 0.375, 0.75, 0.125, 0.75, 0.625, 0.5, 0.875, 0.5, 0.875, 0.75, 0.625, 0.75, 0.375, 0.75, 0.625, 0.75, 0.625, 1.0, 0.375, 1.0, 0.125, 0.75, 0.375, 0.75, 0.375, 0.75, 0.125, 0.75, 0.625, 0.75, 0.875, 0.75, 0.875, 0.75, 0.625, 0.75, 0.375, 0.75, 0.625, 0.75, 0.625, 0.75, 0.375, 0.75, 0.375, 0.25, 0.625, 0.25, 0.625, 0.25, 0.375, 0.25, 0.375, 0.25, 0.625, 0.25, 0.625, 0.25, 0.375, 0.25, 0.625, 0.5, 0.375, 0.5, 0.375, 0.5, 0.625, 0.5, 0.375, 0.5, 0.125, 0.5, 0.125, 0.5, 0.375, 0.5, 0.375, 0.25, 0.625, 0.25, 0.625, 0.5, 0.375, 0.5, 0.625, 0.5, 0.375, 0.5, 0.375, 0.5, 0.625, 0.5, 0.375, 0.5, 0.125, 0.5, 0.125, 0.5, 0.375, 0.5, 0.875, 0.5, 0.625, 0.5, 0.625, 0.5, 0.875, 0.5, 0.375, 0.0, 0.625, 0.0, 0.625, 0.25, 0.375, 0.25, 0.625, 0.5, 0.375, 0.5, 0.375, 0.5, 0.625, 0.5, 0.375, 0.5, 0.625, 0.5, 0.625, 0.75, 0.375, 0.75, 0.375, 0.75, 0.625, 0.75, 0.625, 1.0, 0.375, 1.0, 0.125, 0.5, 0.375, 0.5, 0.375, 0.75, 0.125, 0.75, 0.625, 0.5, 0.875, 0.5, 0.875, 0.75, 0.625, 0.75, 0.625, 0.5, 0.375, 0.5, 0.375, 0.5, 0.625, 0.5, 0.375, 0.5, 0.125, 0.5, 0.125, 0.5, 0.375, 0.5, 0.875, 0.5, 0.625, 0.5, 0.625, 0.5, 0.875, 0.5, 0.375, 0.25, 0.625, 0.25, 0.625, 0.25, 0.375, 0.25, 0.375, 0.25, 0.625, 0.25, 0.625, 0.5, 0.375, 0.5, 0.375, 0.5, 0.125, 0.5, 0.125, 0.5, 0.375, 0.5, 0.875, 0.5, 0.625, 0.5, 0.625, 0.5, 0.875, 0.5, 0.375, 0.25, 0.625, 0.25, 0.625, 0.25, 0.375, 0.25, 0.375, 0.0, 0.625, 0.0, 0.625, 0.25, 0.375, 0.25, 0.625, 0.5, 0.375, 0.5, 0.375, 0.5, 0.625, 0.5, 0.375, 0.5, 0.625, 0.5, 0.625, 0.75, 0.375, 0.75, 0.625, 0.75, 0.875, 0.75, 0.875, 0.75, 0.625, 0.75, 0.125, 0.5, 0.375, 0.5, 0.375, 0.75, 0.125, 0.75, 0.625, 0.5, 0.875, 0.5, 0.875, 0.75, 0.625, 0.75, 0.375, 0.75, 0.625, 0.75, 0.625, 1.0, 0.375, 1.0, 0.375, 0.75, 0.625, 0.75, 0.625, 0.75, 0.375, 0.75, 0.625, 0.0, 0.375, 0.0, 0.375, 0.0, 0.625, 0.0, 0.125, 0.75, 0.375, 0.75, 0.375, 0.75, 0.125, 0.75, 0.875, 0.5, 0.625, 0.5, 0.625, 0.5, 0.875, 0.5, 0.375, 0.5, 0.125, 0.5, 0.125, 0.5, 0.375, 0.5, 0.875, 0.5, 0.625, 0.5, 0.625, 0.5, 0.875, 0.5, 0.375, 0.25, 0.625, 0.25, 0.625, 0.25, 0.375, 0.25, 0.375, 0.25, 0.625, 0.25, 0.625, 0.5, 0.375, 0.5, 0.375, 0.25, 0.625, 0.25, 0.625, 0.25, 0.375, 0.25, 0.625, 0.5, 0.375, 0.5, 0.375, 0.5, 0.625, 0.5, 0.375, 0.5, 0.125, 0.5, 0.125, 0.5, 0.375, 0.5, 0.875, 0.5, 0.625, 0.5, 0.625, 0.5, 0.875, 0.5, 0.875, 0.5, 0.625, 0.5, 0.625, 0.5, 0.875, 0.5, 0.375, 0.25, 0.625, 0.25, 0.625, 0.25, 0.375, 0.25, 0.625, 0.5, 0.375, 0.5, 0.375, 0.5, 0.625, 0.5, 0.375, 0.25, 0.625, 0.25, 0.625, 0.5, 0.375, 0.5, 0.375, 0.25, 0.625, 0.25, 0.625, 0.25, 0.375, 0.25, 0.625, 0.5, 0.375, 0.5, 0.375, 0.5, 0.625, 0.5, 0.375, 0.5, 0.125, 0.5, 0.125, 0.5, 0.375, 0.5, 0.375, 0.0, 0.625, 0.0, 0.625, 0.25, 0.375, 0.25, 0.625, 0.5, 0.375, 0.5, 0.375, 0.5, 0.625, 0.5, 0.375, 0.5, 0.625, 0.5, 0.625, 0.75, 0.375, 0.75, 0.625, 0.75, 0.875, 0.75, 0.875, 0.75, 0.625, 0.75, 0.125, 0.5, 0.375, 0.5, 0.375, 0.75, 0.125, 0.75, 0.625, 0.5, 0.875, 0.5, 0.875, 0.75, 0.625, 0.75, 0.375, 0.25, 0.625, 0.25, 0.625, 0.25, 0.375, 0.25, 0.375, 0.5, 0.125, 0.5, 0.125, 0.5, 0.375, 0.5, 0.875, 0.5, 0.625, 0.5, 0.625, 0.5, 0.875, 0.5, 0.375, 0.25, 0.625, 0.25, 0.625, 0.25, 0.375, 0.25, 0.375, 0.25, 0.625, 0.25, 0.625, 0.5, 0.375, 0.5, 0.625, 0.5, 0.375, 0.5, 0.375, 0.5, 0.625, 0.5, 0.375, 0.5, 0.125, 0.5, 0.125, 0.5, 0.375, 0.5, 0.875, 0.5, 0.625, 0.5, 0.625, 0.5, 0.875, 0.5, 0.625, 0.0, 0.375, 0.0, 0.375, 0.0, 0.625, 0.0, 0.375, 0.75, 0.625, 0.75, 0.625, 0.75, 0.375, 0.75, 0.625, 0.0, 0.375, 0.0, 0.375, 0.0, 0.625, 0.0, 0.125, 0.75, 0.375, 0.75, 0.375, 0.75, 0.125, 0.75, 0.125, 0.75, 0.375, 0.75, 0.375, 0.75, 0.125, 0.75, 0.625, 0.75, 0.875, 0.75, 0.875, 0.75, 0.625, 0.75, 0.375, 0.75, 0.625, 0.75, 0.625, 0.75, 0.375, 0.75, 0.125, 0.75, 0.375, 0.75, 0.375, 0.75, 0.125, 0.75, 0.375, 1.0, 0.375, 0.75, 0.375, 0.75, 0.375, 1.0, 0.375, 0.75, 0.625, 0.75, 0.625, 1.0, 0.375, 1.0, 0.625, 0.0, 0.375, 0.0, 0.375, 0.0, 0.625, 0.0, 0.625, 0.75, 0.875, 0.75, 0.875, 0.75, 0.625, 0.75, 0.375, 0.75, 0.625, 0.75, 0.625, 0.75, 0.375, 0.75, 0.375, 0.0, 0.625, 0.0, 0.625, 0.25, 0.375, 0.25, 0.875, 0.5, 0.625, 0.5, 0.625, 0.5, 0.875, 0.5, 0.375, 0.5, 0.625, 0.5, 0.625, 0.75, 0.375, 0.75, 0.625, 0.75, 0.875, 0.75, 0.875, 0.75, 0.625, 0.75, 0.125, 0.5, 0.375, 0.5, 0.375, 0.75, 0.125, 0.75, 0.625, 0.5, 0.875, 0.5, 0.875, 0.75, 0.625, 0.75, 0.375, 0.75, 0.625, 0.75, 0.625, 0.75, 0.375, 0.75, 0.375, 0.75, 0.625, 0.75, 0.625, 0.75, 0.375, 0.75, 0.625, 0.0, 0.375, 0.0, 0.375, 0.0, 0.625, 0.0, 0.125, 0.75, 0.375, 0.75, 0.375, 0.75, 0.125, 0.75, 0.375, 0.75, 0.625, 0.75, 0.625, 1.0, 0.375, 1.0, 0.125, 0.75, 0.375, 0.75, 0.375, 0.75, 0.125, 0.75, 0.625, 0.0, 0.375, 0.0, 0.375, 0.0, 0.625, 0.0, 0.625, 0.75, 0.875, 0.75, 0.875, 0.75, 0.625, 0.75, 0.625, 0.5, 0.375, 0.5, 0.375, 0.5, 0.625, 0.5, 0.375, 0.25, 0.625, 0.25, 0.625, 0.25, 0.375, 0.25, 0.625, 0.5, 0.375, 0.5, 0.375, 0.5, 0.625, 0.5, 0.375, 0.5, 0.125, 0.5, 0.125, 0.5, 0.375, 0.5, 0.375, 0.25, 0.625, 0.25, 0.625, 0.5, 0.375, 0.5, 0.375, 0.5, 0.125, 0.5, 0.125, 0.5, 0.375, 0.5, 0.875, 0.5, 0.625, 0.5, 0.625, 0.5, 0.875, 0.5, 0.375, 0.25, 0.625, 0.25, 0.625, 0.25, 0.375, 0.25, 0.9854, 0.2968, 0.9717, 0.3418, 0.9717, 0.3418, 0.9854, 0.2968, 0.75, 0.49, 0.7968, 0.4854, 0.8418, 0.4717, 0.8833, 0.4496, 0.9197, 0.4197, 0.9496, 0.3833, 0.9717, 0.3418, 0.9854, 0.2968, 0.99, 0.25, 0.9854, 0.2032, 0.9717, 0.1582, 0.9496, 0.1167, 0.9197, 0.08029, 0.8833, 0.05045, 0.8418, 0.02827, 0.7968, 0.01461, 0.75, 0.01, 0.7032, 0.01461, 0.6582, 0.02827, 0.6167, 0.05045, 0.5803, 0.08029, 0.5504, 0.1167, 0.5283, 0.1582, 0.5146, 0.2032, 0.51, 0.25, 0.5146, 0.2968, 0.5283, 0.3418, 0.5504, 0.3833, 0.5803, 0.4197, 0.6167, 0.4496, 0.6582, 0.4717, 0.7032, 0.4854, 0.51, 0.25, 0.5146, 0.2968, 0.5146, 0.2968, 0.51, 0.25, 0.9496, 0.1167, 0.9197, 0.08029, 0.9197, 0.08029, 0.9496, 0.1167, 0.5283, 0.1582, 0.5283, 0.1582, 0.5283, 0.1582, 0.5283, 0.1582, 0.9197, 0.08029, 0.8833, 0.05045, 0.8833, 0.05045, 0.9197, 0.08029, 0.5283, 0.3418, 0.5504, 0.3833, 0.5504, 0.3833, 0.5283, 0.3418, 0.8833, 0.05045, 0.8418, 0.02827, 0.8418, 0.02827, 0.8833, 0.05045, 0.75, 0.49, 0.7968, 0.4854, 0.7968, 0.4854, 0.75, 0.49, 0.5504, 0.3833, 0.5803, 0.4197, 0.5803, 0.4197, 0.5504, 0.3833, 0.8418, 0.02827, 0.7968, 0.01461, 0.7968, 0.01461, 0.8418, 0.02827, 0.7968, 0.4854, 0.8418, 0.4717, 0.8418, 0.4717, 0.7968, 0.4854, 0.5803, 0.4197, 0.6167, 0.4496, 0.6167, 0.4496, 0.5803, 0.4197, 0.5146, 0.2968, 0.5283, 0.3418, 0.5283, 0.3418, 0.5146, 0.2968, 0.8418, 0.4717, 0.8833, 0.4496, 0.8833, 0.4496, 0.8418, 0.4717, 0.6167, 0.4496, 0.6582, 0.4717, 0.6582, 0.4717, 0.6167, 0.4496, 0.75, 0.01, 0.7032, 0.01461, 0.7032, 0.01461, 0.75, 0.01, 0.8833, 0.4496, 0.9197, 0.4197, 0.9197, 0.4197, 0.8833, 0.4496, 0.6582, 0.4717, 0.7032, 0.4854, 0.7032, 0.4854, 0.6582, 0.4717, 0.75, 0.01, 0.7968, 0.01461, 0.7968, 0.01461, 0.75, 0.01, 0.9197, 0.4197, 0.9496, 0.3833, 0.9496, 0.3833, 0.9197, 0.4197, 0.7032, 0.4854, 0.75, 0.49, 0.75, 0.49, 0.7032, 0.4854, 0.6582, 0.02827, 0.6167, 0.05045, 0.6167, 0.05045, 0.6582, 0.02827, 0.9496, 0.3833, 0.9717, 0.3418, 0.9717, 0.3418, 0.9496, 0.3833, 0.6582, 0.02827, 0.6582, 0.02827, 0.6582, 0.02827, 0.6582, 0.02827, 0.9717, 0.3418, 0.9854, 0.2968, 0.9854, 0.2968, 0.9717, 0.3418, 0.5803, 0.08029, 0.5504, 0.1167, 0.5504, 0.1167, 0.5803, 0.08029, 0.9854, 0.2968, 0.99, 0.25, 0.99, 0.25, 0.9854, 0.2968, 0.7032, 0.01461, 0.6582, 0.02827, 0.6582, 0.02827, 0.7032, 0.01461, 0.99, 0.25, 0.9854, 0.2032, 0.9854, 0.2032, 0.99, 0.25, 0.5283, 0.1582, 0.5146, 0.2032, 0.5146, 0.2032, 0.5283, 0.1582, 0.9854, 0.2032, 0.9717, 0.1582, 0.9717, 0.1582, 0.9854, 0.2032, 0.5283, 0.3418, 0.5283, 0.3418, 0.5283, 0.3418, 0.5283, 0.3418, 0.9717, 0.1582, 0.9496, 0.1167, 0.9496, 0.1167, 0.9717, 0.1582, 0.75, 0.49, 0.7032, 0.4854, 0.6582, 0.4717, 0.6167, 0.4496, 0.5803, 0.4197, 0.5504, 0.3833, 0.5283, 0.3418, 0.5146, 0.2968, 0.51, 0.25, 0.5146, 0.2032, 0.5283, 0.1582, 0.5504, 0.1167, 0.5803, 0.08029, 0.6167, 0.05045, 0.6582, 0.02827, 0.7032, 0.01461, 0.75, 0.01, 0.7968, 0.01461, 0.8418, 0.02827, 0.8833, 0.05045, 0.9197, 0.08029, 0.9496, 0.1167, 0.9717, 0.1582, 0.9854, 0.2032, 0.99, 0.25, 0.9854, 0.2968, 0.9717, 0.3418, 0.9496, 0.3833, 0.9197, 0.4197, 0.8833, 0.4496, 0.8418, 0.4717, 0.7968, 0.4854, 0.5504, 0.1167, 0.5803, 0.08029, 0.5803, 0.08029, 0.5504, 0.1167, 0.99, 0.25, 0.9854, 0.2968, 0.9854, 0.2968, 0.99, 0.25, 0.5283, 0.1582, 0.5504, 0.1167, 0.5504, 0.1167, 0.5283, 0.1582, 0.9854, 0.2032, 0.99, 0.25, 0.99, 0.25, 0.9854, 0.2032, 0.5146, 0.2032, 0.5283, 0.1582, 0.5283, 0.1582, 0.5146, 0.2032, 0.9717, 0.1582, 0.9854, 0.2032, 0.9854, 0.2032, 0.9717, 0.1582, 0.51, 0.25, 0.5146, 0.2032, 0.5146, 0.2032, 0.51, 0.25, 0.9496, 0.1167, 0.9717, 0.1582, 0.9717, 0.1582, 0.9496, 0.1167, 0.5146, 0.2968, 0.51, 0.25, 0.51, 0.25, 0.5146, 0.2968, 0.9197, 0.08029, 0.9496, 0.1167, 0.9496, 0.1167, 0.9197, 0.08029, 0.5283, 0.3418, 0.5146, 0.2968, 0.5146, 0.2968, 0.5283, 0.3418, 0.8833, 0.05045, 0.9197, 0.08029, 0.9197, 0.08029, 0.8833, 0.05045, 0.5504, 0.3833, 0.5283, 0.3418, 0.5283, 0.3418, 0.5504, 0.3833, 0.8418, 0.02827, 0.8833, 0.05045, 0.8833, 0.05045, 0.8418, 0.02827, 0.7968, 0.4854, 0.75, 0.49, 0.75, 0.49, 0.7968, 0.4854, 0.5803, 0.4197, 0.5504, 0.3833, 0.5504, 0.3833, 0.5803, 0.4197, 0.7968, 0.01461, 0.8418, 0.02827, 0.8418, 0.02827, 0.7968, 0.01461, 0.8418, 0.4717, 0.7968, 0.4854, 0.7968, 0.4854, 0.8418, 0.4717, 0.6167, 0.4496, 0.5803, 0.4197, 0.5803, 0.4197, 0.6167, 0.4496, 0.75, 0.01, 0.7968, 0.01461, 0.7968, 0.01461, 0.75, 0.01, 0.8833, 0.4496, 0.8418, 0.4717, 0.8418, 0.4717, 0.8833, 0.4496, 0.6582, 0.4717, 0.6167, 0.4496, 0.6167, 0.4496, 0.6582, 0.4717, 0.7032, 0.01461, 0.75, 0.01, 0.75, 0.01, 0.7032, 0.01461, 0.9197, 0.4197, 0.8833, 0.4496, 0.8833, 0.4496, 0.9197, 0.4197, 0.7032, 0.4854, 0.6582, 0.4717, 0.6582, 0.4717, 0.7032, 0.4854, 0.6582, 0.02827, 0.7032, 0.01461, 0.7032, 0.01461, 0.6582, 0.02827, 0.9496, 0.3833, 0.9197, 0.4197, 0.9197, 0.4197, 0.9496, 0.3833, 0.75, 0.49, 0.7032, 0.4854, 0.7032, 0.4854, 0.75, 0.49, 0.6167, 0.05045, 0.6582, 0.02827, 0.6582, 0.02827, 0.6167, 0.05045, 0.9717, 0.3418, 0.9496, 0.3833, 0.9496, 0.3833, 0.9717, 0.3418, 0.5803, 0.08029, 0.6167, 0.05045, 0.6167, 0.05045, 0.5803, 0.08029, 0.75, 0.49, 0.7032, 0.4854, 0.6582, 0.4717, 0.6167, 0.4496, 0.5803, 0.4197, 0.5504, 0.3833, 0.5283, 0.3418, 0.5146, 0.2968, 0.51, 0.25, 0.5146, 0.2032, 0.5283, 0.1582, 0.5504, 0.1167, 0.5803, 0.08029, 0.6167, 0.05045, 0.6582, 0.02827, 0.7032, 0.01461, 0.75, 0.01, 0.7968, 0.01461, 0.8418, 0.02827, 0.8833, 0.05045, 0.9197, 0.08029, 0.9496, 0.1167, 0.9717, 0.1582, 0.9854, 0.2032, 0.99, 0.25, 0.9854, 0.2968, 0.9717, 0.3418, 0.9496, 0.3833, 0.9197, 0.4197, 0.8833, 0.4496, 0.8418, 0.4717, 0.7968, 0.4854, 0.75, 0.49, 0.7968, 0.4854, 0.8418, 0.4717, 0.8833, 0.4496, 0.9197, 0.4197, 0.9496, 0.3833, 0.9717, 0.3418, 0.9854, 0.2968, 0.99, 0.25, 0.9854, 0.2032, 0.9717, 0.1582, 0.9496, 0.1167, 0.9197, 0.08029, 0.8833, 0.05045, 0.8418, 0.02827, 0.7968, 0.01461, 0.75, 0.01, 0.7032, 0.01461, 0.6582, 0.02827, 0.6167, 0.05045, 0.5803, 0.08029, 0.5504, 0.1167, 0.5283, 0.1582, 0.5146, 0.2032, 0.51, 0.25, 0.5146, 0.2968, 0.5283, 0.3418, 0.5504, 0.3833, 0.5803, 0.4197, 0.6167, 0.4496, 0.6582, 0.4717, 0.7032, 0.4854, 0.9496, 0.3833, 0.9717, 0.3418, 0.9717, 0.3418, 0.9496, 0.3833, 0.6167, 0.05045, 0.5803, 0.08029, 0.5803, 0.08029, 0.6167, 0.05045, 0.9717, 0.3418, 0.9854, 0.2968, 0.9854, 0.2968, 0.9717, 0.3418, 0.5803, 0.08029, 0.5504, 0.1167, 0.5504, 0.1167, 0.5803, 0.08029, 0.9854, 0.2968, 0.99, 0.25, 0.99, 0.25, 0.9854, 0.2968, 0.5504, 0.1167, 0.5283, 0.1582, 0.5283, 0.1582, 0.5504, 0.1167, 0.99, 0.25, 0.9854, 0.2032, 0.9854, 0.2032, 0.99, 0.25, 0.5283, 0.1582, 0.5146, 0.2032, 0.5146, 0.2032, 0.5283, 0.1582, 0.9854, 0.2032, 0.9717, 0.1582, 0.9717, 0.1582, 0.9854, 0.2032, 0.5146, 0.2032, 0.51, 0.25, 0.51, 0.25, 0.5146, 0.2032, 0.9717, 0.1582, 0.9496, 0.1167, 0.9496, 0.1167, 0.9717, 0.1582, 0.51, 0.25, 0.5146, 0.2968, 0.5146, 0.2968, 0.51, 0.25, 0.9496, 0.1167, 0.9197, 0.08029, 0.9197, 0.08029, 0.9496, 0.1167, 0.5146, 0.2968, 0.5283, 0.3418, 0.5283, 0.3418, 0.5146, 0.2968, 0.9197, 0.08029, 0.8833, 0.05045, 0.8833, 0.05045, 0.9197, 0.08029, 0.5283, 0.3418, 0.5504, 0.3833, 0.5504, 0.3833, 0.5283, 0.3418, 0.8833, 0.05045, 0.8418, 0.02827, 0.8418, 0.02827, 0.8833, 0.05045, 0.75, 0.49, 0.7968, 0.4854, 0.7968, 0.4854, 0.75, 0.49, 0.5504, 0.3833, 0.5803, 0.4197, 0.5803, 0.4197, 0.5504, 0.3833, 0.8418, 0.02827, 0.7968, 0.01461, 0.7968, 0.01461, 0.8418, 0.02827, 0.7968, 0.4854, 0.8418, 0.4717, 0.8418, 0.4717, 0.7968, 0.4854, 0.5803, 0.4197, 0.6167, 0.4496, 0.6167, 0.4496, 0.5803, 0.4197, 0.7968, 0.01461, 0.75, 0.01, 0.75, 0.01, 0.7968, 0.01461, 0.8418, 0.4717, 0.8833, 0.4496, 0.8833, 0.4496, 0.8418, 0.4717, 0.6167, 0.4496, 0.6582, 0.4717, 0.6582, 0.4717, 0.6167, 0.4496, 0.75, 0.01, 0.7032, 0.01461, 0.7032, 0.01461, 0.75, 0.01, 0.8833, 0.4496, 0.9197, 0.4197, 0.9197, 0.4197, 0.8833, 0.4496, 0.6582, 0.4717, 0.7032, 0.4854, 0.7032, 0.4854, 0.6582, 0.4717, 0.7032, 0.01461, 0.6582, 0.02827, 0.6582, 0.02827, 0.7032, 0.01461, 0.9197, 0.4197, 0.9496, 0.3833, 0.9496, 0.3833, 0.9197, 0.4197, 0.7032, 0.4854, 0.75, 0.49, 0.75, 0.49, 0.7032, 0.4854, 0.6582, 0.02827, 0.6167, 0.05045, 0.6167, 0.05045, 0.6582, 0.02827, 0.5146, 0.2968, 0.5283, 0.3418, 0.5283, 0.3418, 0.5146, 0.2968, 0.7968, 0.01461, 0.75, 0.01, 0.75, 0.01, 0.7968, 0.01461, 0.7032, 0.01461, 0.6582, 0.02827, 0.6582, 0.02827, 0.7032, 0.01461, 0.6167, 0.05045, 0.5803, 0.08029, 0.5803, 0.08029, 0.6167, 0.05045, 0.5504, 0.1167, 0.5283, 0.1582, 0.5283, 0.1582, 0.5504, 0.1167, 0.5146, 0.2032, 0.51, 0.25, 0.51, 0.25, 0.5146, 0.2032, 0.51, 0.25, 0.5146, 0.2032, 0.5146, 0.2032, 0.51, 0.25, 0.75, 0.01, 0.75, 0.01, 0.75, 0.01, 0.75, 0.01, 0.6167, 0.05045, 0.5803, 0.08029, 0.5803, 0.08029, 0.6167, 0.05045, 0.6167, 0.05045, 0.6167, 0.05045, 0.6167, 0.05045, 0.6167, 0.05045, 0.6582, 0.02827, 0.7032, 0.01461, 0.7032, 0.01461, 0.6582, 0.02827, 0.5146, 0.2968, 0.5146, 0.2968, 0.5146, 0.2968, 0.5146, 0.2968, 0.5146, 0.2032, 0.5146, 0.2032, 0.5146, 0.2032, 0.5146, 0.2032, 0.5283, 0.3418, 0.5146, 0.2968, 0.5146, 0.2968, 0.5283, 0.3418, 0.51, 0.25, 0.51, 0.25, 0.51, 0.25, 0.51, 0.25, 0.5504, 0.1167, 0.5283, 0.1582, 0.5283, 0.1582, 0.5504, 0.1167, 0.5803, 0.08029, 0.5803, 0.08029, 0.5803, 0.08029, 0.5803, 0.08029, 0.5803, 0.08029, 0.6167, 0.05045, 0.6167, 0.05045, 0.5803, 0.08029, 0.7032, 0.01461, 0.7032, 0.01461, 0.7032, 0.01461, 0.7032, 0.01461, 0.7968, 0.01461, 0.75, 0.01, 0.75, 0.01, 0.7968, 0.01461, 0.5146, 0.2032, 0.51, 0.25, 0.51, 0.25, 0.5146, 0.2032, 0.7968, 0.01461, 0.7968, 0.01461, 0.7968, 0.01461, 0.7968, 0.01461, 0.5504, 0.1167, 0.5504, 0.1167, 0.5504, 0.1167, 0.5504, 0.1167, 0.5283, 0.1582, 0.5504, 0.1167, 0.5504, 0.1167, 0.5283, 0.1582, 0.375, 0.0, 0.625, 0.0, 0.625, 0.25, 0.375, 0.25, 0.375, 0.25, 0.625, 0.25, 0.625, 0.5, 0.375, 0.5, 0.375, 0.5, 0.625, 0.5, 0.625, 0.75, 0.375, 0.75, 0.375, 0.75, 0.625, 0.75, 0.625, 1.0, 0.375, 1.0, 0.375, 0.25, 0.375, 0.5, 0.375, 0.5, 0.375, 0.25, 0.625, 0.5, 0.875, 0.5, 0.875, 0.75, 0.625, 0.75, 0.75, 0.49, 0.7032, 0.4854, 0.6582, 0.4717, 0.6167, 0.4496, 0.5803, 0.4197, 0.5504, 0.3833, 0.5283, 0.3418, 0.5146, 0.2968, 0.51, 0.25, 0.5146, 0.2032, 0.5283, 0.1582, 0.5504, 0.1167, 0.5803, 0.08029, 0.6167, 0.05045, 0.6582, 0.02827, 0.7032, 0.01461, 0.75, 0.01, 0.7968, 0.01461, 0.8418, 0.02827, 0.8833, 0.05045, 0.9197, 0.08029, 0.9496, 0.1167, 0.9717, 0.1582, 0.9854, 0.2032, 0.99, 0.25, 0.9854, 0.2968, 0.9717, 0.3418, 0.9496, 0.3833, 0.9197, 0.4197, 0.8833, 0.4496, 0.8418, 0.4717, 0.7968, 0.4854, 0.75, 0.01, 0.7032, 0.01461, 0.7032, 0.01461, 0.75, 0.01, 0.8833, 0.4496, 0.9197, 0.4197, 0.9197, 0.4197, 0.8833, 0.4496, 0.6582, 0.4717, 0.7032, 0.4854, 0.7032, 0.4854, 0.6582, 0.4717, 0.7032, 0.01461, 0.6582, 0.02827, 0.6582, 0.02827, 0.7032, 0.01461, 0.9197, 0.4197, 0.9496, 0.3833, 0.9496, 0.3833, 0.9197, 0.4197, 0.7032, 0.4854, 0.75, 0.49, 0.75, 0.49, 0.7032, 0.4854, 0.6582, 0.02827, 0.6167, 0.05045, 0.6167, 0.05045, 0.6582, 0.02827, 0.9496, 0.3833, 0.9717, 0.3418, 0.9717, 0.3418, 0.9496, 0.3833, 0.6167, 0.05045, 0.5803, 0.08029, 0.5803, 0.08029, 0.6167, 0.05045, 0.9717, 0.3418, 0.9854, 0.2968, 0.9854, 0.2968, 0.9717, 0.3418, 0.5803, 0.08029, 0.5504, 0.1167, 0.5504, 0.1167, 0.5803, 0.08029, 0.9854, 0.2968, 0.99, 0.25, 0.99, 0.25, 0.9854, 0.2968, 0.5504, 0.1167, 0.5283, 0.1582, 0.5283, 0.1582, 0.5504, 0.1167, 0.99, 0.25, 0.9854, 0.2032, 0.9854, 0.2032, 0.99, 0.25, 0.5283, 0.1582, 0.5146, 0.2032, 0.5146, 0.2032, 0.5283, 0.1582, 0.9854, 0.2032, 0.9717, 0.1582, 0.9717, 0.1582, 0.9854, 0.2032, 0.5146, 0.2032, 0.51, 0.25, 0.51, 0.25, 0.5146, 0.2032, 0.9717, 0.1582, 0.9496, 0.1167, 0.9496, 0.1167, 0.9717, 0.1582, 0.51, 0.25, 0.5146, 0.2968, 0.5146, 0.2968, 0.51, 0.25, 0.9496, 0.1167, 0.9197, 0.08029, 0.9197, 0.08029, 0.9496, 0.1167, 0.5146, 0.2968, 0.5283, 0.3418, 0.5283, 0.3418, 0.5146, 0.2968, 0.9197, 0.08029, 0.8833, 0.05045, 0.8833, 0.05045, 0.9197, 0.08029, 0.5283, 0.3418, 0.5504, 0.3833, 0.5504, 0.3833, 0.5283, 0.3418, 0.8833, 0.05045, 0.8418, 0.02827, 0.8418, 0.02827, 0.8833, 0.05045, 0.75, 0.49, 0.7968, 0.4854, 0.7968, 0.4854, 0.75, 0.49, 0.5504, 0.3833, 0.5803, 0.4197, 0.5803, 0.4197, 0.5504, 0.3833, 0.8418, 0.02827, 0.7968, 0.01461, 0.7968, 0.01461, 0.8418, 0.02827, 0.7968, 0.4854, 0.8418, 0.4717, 0.8418, 0.4717, 0.7968, 0.4854, 0.5803, 0.4197, 0.6167, 0.4496, 0.6167, 0.4496, 0.5803, 0.4197, 0.7968, 0.01461, 0.75, 0.01, 0.75, 0.01, 0.7968, 0.01461, 0.8418, 0.4717, 0.8833, 0.4496, 0.8833, 0.4496, 0.8418, 0.4717, 0.6167, 0.4496, 0.6582, 0.4717, 0.6582, 0.4717, 0.6167, 0.4496, 0.75, 0.49, 0.7032, 0.4854, 0.7032, 0.4854, 0.75, 0.49, 0.9717, 0.1582, 0.9496, 0.1167, 0.9496, 0.1167, 0.9717, 0.1582, 0.9496, 0.1167, 0.9197, 0.08029, 0.9197, 0.08029, 0.9496, 0.1167, 0.9197, 0.08029, 0.8833, 0.05045, 0.8833, 0.05045, 0.9197, 0.08029, 0.5283, 0.3418, 0.5504, 0.3833, 0.5504, 0.3833, 0.5283, 0.3418, 0.8833, 0.05045, 0.8418, 0.02827, 0.8418, 0.02827, 0.8833, 0.05045, 0.5504, 0.3833, 0.5803, 0.4197, 0.5803, 0.4197, 0.5504, 0.3833, 0.5803, 0.4197, 0.6167, 0.4496, 0.6167, 0.4496, 0.5803, 0.4197, 0.8418, 0.4717, 0.8833, 0.4496, 0.8833, 0.4496, 0.8418, 0.4717, 0.6167, 0.4496, 0.6582, 0.4717, 0.6582, 0.4717, 0.6167, 0.4496, 0.8833, 0.4496, 0.9197, 0.4197, 0.9197, 0.4197, 0.8833, 0.4496, 0.9197, 0.4197, 0.9496, 0.3833, 0.9496, 0.3833, 0.9197, 0.4197, 0.6582, 0.02827, 0.6167, 0.05045, 0.6167, 0.05045, 0.6582, 0.02827, 0.9496, 0.3833, 0.9717, 0.3418, 0.9717, 0.3418, 0.9496, 0.3833, 0.6167, 0.05045, 0.5803, 0.08029, 0.5803, 0.08029, 0.6167, 0.05045, 0.5803, 0.08029, 0.5504, 0.1167, 0.5504, 0.1167, 0.5803, 0.08029, 0.5504, 0.1167, 0.5283, 0.1582, 0.5283, 0.1582, 0.5504, 0.1167, 0.75, 0.49, 0.7968, 0.4854, 0.8418, 0.4717, 0.8833, 0.4496, 0.9197, 0.4197, 0.9496, 0.3833, 0.9717, 0.3418, 0.9854, 0.2968, 0.99, 0.25, 0.9854, 0.2032, 0.9717, 0.1582, 0.9496, 0.1167, 0.9197, 0.08029, 0.8833, 0.05045, 0.8418, 0.02827, 0.7968, 0.01461, 0.75, 0.01, 0.7032, 0.01461, 0.6582, 0.02827, 0.6167, 0.05045, 0.5803, 0.08029, 0.5504, 0.1167, 0.5283, 0.1582, 0.5146, 0.2032, 0.51, 0.25, 0.5146, 0.2968, 0.5283, 0.3418, 0.5504, 0.3833, 0.5803, 0.4197, 0.6167, 0.4496, 0.6582, 0.4717, 0.7032, 0.4854, 0.9197, 0.08029, 0.8833, 0.05045, 0.8833, 0.05045, 0.9197, 0.08029, 0.5283, 0.3418, 0.5504, 0.3833, 0.5504, 0.3833, 0.5283, 0.3418, 0.8833, 0.05045, 0.8418, 0.02827, 0.8418, 0.02827, 0.8833, 0.05045, 0.5504, 0.3833, 0.5803, 0.4197, 0.5803, 0.4197, 0.5504, 0.3833, 0.6582, 0.02827, 0.7032, 0.01461, 0.7032, 0.01461, 0.6582, 0.02827, 0.5803, 0.4197, 0.6167, 0.4496, 0.6167, 0.4496, 0.5803, 0.4197, 0.7032, 0.4854, 0.6582, 0.4717, 0.6582, 0.4717, 0.7032, 0.4854, 0.8418, 0.4717, 0.8833, 0.4496, 0.8833, 0.4496, 0.8418, 0.4717, 0.6167, 0.4496, 0.6582, 0.4717, 0.6582, 0.4717, 0.6167, 0.4496, 0.8833, 0.4496, 0.9197, 0.4197, 0.9197, 0.4197, 0.8833, 0.4496, 0.7032, 0.01461, 0.75, 0.01, 0.75, 0.01, 0.7032, 0.01461, 0.8418, 0.4717, 0.8418, 0.4717, 0.8418, 0.4717, 0.8418, 0.4717, 0.9197, 0.4197, 0.9496, 0.3833, 0.9496, 0.3833, 0.9197, 0.4197, 0.75, 0.01, 0.7968, 0.01461, 0.7968, 0.01461, 0.75, 0.01, 0.6582, 0.02827, 0.6167, 0.05045, 0.6167, 0.05045, 0.6582, 0.02827, 0.9496, 0.3833, 0.9717, 0.3418, 0.9717, 0.3418, 0.9496, 0.3833, 0.6167, 0.05045, 0.5803, 0.08029, 0.5803, 0.08029, 0.6167, 0.05045, 0.5803, 0.08029, 0.5504, 0.1167, 0.5504, 0.1167, 0.5803, 0.08029, 0.8418, 0.4717, 0.7968, 0.4854, 0.7968, 0.4854, 0.8418, 0.4717, 0.5504, 0.1167, 0.5283, 0.1582, 0.5283, 0.1582, 0.5504, 0.1167, 0.7968, 0.01461, 0.8418, 0.02827, 0.8418, 0.02827, 0.7968, 0.01461, 0.7968, 0.4854, 0.75, 0.49, 0.75, 0.49, 0.7968, 0.4854, 0.9717, 0.3418, 0.9717, 0.3418, 0.9717, 0.3418, 0.9717, 0.3418, 0.9717, 0.1582, 0.9496, 0.1167, 0.9496, 0.1167, 0.9717, 0.1582, 1.0, 0.5, 1.0, 1.0, 0.9688, 1.0, 0.9688, 0.5, 0.9496, 0.1167, 0.9197, 0.08029, 0.9197, 0.08029, 0.9496, 0.1167, 0.5283, 0.1582, 0.5283, 0.1582, 0.5283, 0.1582, 0.5283, 0.1582, 0.9854, 0.2032, 0.99, 0.25, 0.99, 0.25, 0.9854, 0.2032, 0.99, 0.25, 0.9854, 0.2968, 0.9854, 0.2968, 0.99, 0.25, 0.5283, 0.3418, 0.5283, 0.3418, 0.5283, 0.3418, 0.5283, 0.3418, 0.9854, 0.2968, 0.9717, 0.3418, 0.9717, 0.3418, 0.9854, 0.2968, 0.75, 0.49, 0.7032, 0.4854, 0.7032, 0.4854, 0.75, 0.49, 0.9717, 0.3418, 0.9717, 0.3418, 0.9717, 0.3418, 0.9717, 0.3418, 0.8418, 0.4717, 0.7968, 0.4854, 0.7968, 0.4854, 0.8418, 0.4717, 0.7032, 0.4854, 0.6582, 0.4717, 0.6582, 0.4717, 0.7032, 0.4854, 0.6582, 0.02827, 0.6582, 0.02827, 0.6582, 0.02827, 0.6582, 0.02827, 0.7968, 0.4854, 0.75, 0.49, 0.75, 0.49, 0.7968, 0.4854, 0.5283, 0.3418, 0.5146, 0.2968, 0.5146, 0.2968, 0.5283, 0.3418, 0.5283, 0.1582, 0.5283, 0.1582, 0.5283, 0.1582, 0.5283, 0.1582, 0.5283, 0.3418, 0.5283, 0.3418, 0.5283, 0.3418, 0.5283, 0.3418, 0.6582, 0.4717, 0.6582, 0.4717, 0.6582, 0.4717, 0.6582, 0.4717, 0.9854, 0.2968, 0.9717, 0.3418, 0.9717, 0.3418, 0.9854, 0.2968, 0.99, 0.25, 0.9854, 0.2968, 0.9854, 0.2968, 0.99, 0.25, 0.9717, 0.1582, 0.9717, 0.1582, 0.9717, 0.1582, 0.9717, 0.1582, 0.9854, 0.2032, 0.99, 0.25, 0.99, 0.25, 0.9854, 0.2032, 0.5146, 0.2032, 0.5283, 0.1582, 0.5283, 0.1582, 0.5146, 0.2032, 0.9717, 0.1582, 0.9854, 0.2032, 0.9854, 0.2032, 0.9717, 0.1582, 0.51, 0.25, 0.5146, 0.2032, 0.5146, 0.2032, 0.51, 0.25, 0.6582, 0.02827, 0.6582, 0.02827, 0.6582, 0.02827, 0.6582, 0.02827, 0.8418, 0.02827, 0.8418, 0.02827, 0.8418, 0.02827, 0.8418, 0.02827, 0.5146, 0.2968, 0.51, 0.25, 0.51, 0.25, 0.5146, 0.2968, 0.5283, 0.3418, 0.5146, 0.2968, 0.5146, 0.2968, 0.5283, 0.3418, 0.5146, 0.2968, 0.5283, 0.3418, 0.5283, 0.3418, 0.5146, 0.2968, 0.75, 0.49, 0.7968, 0.4854, 0.7968, 0.4854, 0.75, 0.49, 0.8418, 0.02827, 0.7968, 0.01461, 0.7968, 0.01461, 0.8418, 0.02827, 0.7968, 0.4854, 0.8418, 0.4717, 0.8418, 0.4717, 0.7968, 0.4854, 0.7968, 0.01461, 0.75, 0.01, 0.75, 0.01, 0.7968, 0.01461, 0.75, 0.01, 0.7032, 0.01461, 0.7032, 0.01461, 0.75, 0.01, 0.6582, 0.4717, 0.7032, 0.4854, 0.7032, 0.4854, 0.6582, 0.4717, 0.7032, 0.01461, 0.6582, 0.02827, 0.6582, 0.02827, 0.7032, 0.01461, 0.7032, 0.4854, 0.75, 0.49, 0.75, 0.49, 0.7032, 0.4854, 0.9717, 0.3418, 0.9854, 0.2968, 0.9854, 0.2968, 0.9717, 0.3418, 0.9854, 0.2968, 0.99, 0.25, 0.99, 0.25, 0.9854, 0.2968, 0.99, 0.25, 0.9854, 0.2032, 0.9854, 0.2032, 0.99, 0.25, 0.5283, 0.1582, 0.5146, 0.2032, 0.5146, 0.2032, 0.5283, 0.1582, 0.9854, 0.2032, 0.9717, 0.1582, 0.9717, 0.1582, 0.9854, 0.2032, 0.5146, 0.2032, 0.51, 0.25, 0.51, 0.25, 0.5146, 0.2032, 0.51, 0.25, 0.5146, 0.2968, 0.5146, 0.2968, 0.51, 0.25, 0.8418, 0.02827, 0.8418, 0.02827, 0.8418, 0.02827, 0.8418, 0.02827, 0.9717, 0.1582, 0.9854, 0.2032, 0.9854, 0.2032, 0.9717, 0.1582, 0.7968, 0.01461, 0.8418, 0.02827, 0.8418, 0.02827, 0.7968, 0.01461, 0.75, 0.01, 0.7968, 0.01461, 0.7968, 0.01461, 0.75, 0.01, 0.9717, 0.1582, 0.9717, 0.1582, 0.9717, 0.1582, 0.9717, 0.1582, 0.7032, 0.01461, 0.75, 0.01, 0.75, 0.01, 0.7032, 0.01461, 0.8418, 0.4717, 0.8418, 0.4717, 0.8418, 0.4717, 0.8418, 0.4717, 0.6582, 0.02827, 0.7032, 0.01461, 0.7032, 0.01461, 0.6582, 0.02827, 0.5146, 0.2032, 0.5283, 0.1582, 0.5283, 0.1582, 0.5146, 0.2032, 0.6582, 0.4717, 0.6582, 0.4717, 0.6582, 0.4717, 0.6582, 0.4717, 0.51, 0.25, 0.5146, 0.2032, 0.5146, 0.2032, 0.51, 0.25, 0.5146, 0.2968, 0.51, 0.25, 0.51, 0.25, 0.5146, 0.2968, 0.9688, 0.5, 0.9688, 1.0, 0.9375, 1.0, 0.9375, 0.5, 0.9375, 0.5, 0.9375, 1.0, 0.9062, 1.0, 0.9062, 0.5, 0.9062, 0.5, 0.9062, 1.0, 0.875, 1.0, 0.875, 0.5, 0.875, 0.5, 0.875, 1.0, 0.8438, 1.0, 0.8438, 0.5, 0.8438, 0.5, 0.8438, 1.0, 0.8125, 1.0, 0.8125, 0.5, 0.8125, 0.5, 0.8125, 1.0, 0.7812, 1.0, 0.7812, 0.5, 0.7812, 0.5, 0.7812, 1.0, 0.75, 1.0, 0.75, 0.5, 0.75, 0.5, 0.75, 1.0, 0.7188, 1.0, 0.7188, 0.5, 0.7188, 0.5, 0.7188, 1.0, 0.6875, 1.0, 0.6875, 0.5, 0.6875, 0.5, 0.6875, 1.0, 0.6562, 1.0, 0.6562, 0.5, 0.6562, 0.5, 0.6562, 1.0, 0.625, 1.0, 0.625, 0.5, 0.625, 0.5, 0.625, 1.0, 0.5938, 1.0, 0.5938, 0.5, 0.5938, 0.5, 0.5938, 1.0, 0.5625, 1.0, 0.5625, 0.5, 0.5625, 0.5, 0.5625, 1.0, 0.5312, 1.0, 0.5312, 0.5, 0.5312, 0.5, 0.5312, 1.0, 0.5, 1.0, 0.5, 0.5, 0.5, 0.5, 0.5, 1.0, 0.4688, 1.0, 0.4688, 0.5, 0.4688, 0.5, 0.4688, 1.0, 0.4375, 1.0, 0.4375, 0.5, 0.4375, 0.5, 0.4375, 1.0, 0.4062, 1.0, 0.4062, 0.5, 0.4062, 0.5, 0.4062, 1.0, 0.375, 1.0, 0.375, 0.5, 0.375, 0.5, 0.375, 1.0, 0.3438, 1.0, 0.3438, 0.5, 0.3438, 0.5, 0.3438, 1.0, 0.3125, 1.0, 0.3125, 0.5, 0.3125, 0.5, 0.3125, 1.0, 0.2812, 1.0, 0.2812, 0.5, 0.2812, 0.5, 0.2812, 1.0, 0.25, 1.0, 0.25, 0.5, 0.25, 0.5, 0.25, 1.0, 0.2188, 1.0, 0.2188, 0.5, 0.2188, 0.5, 0.2188, 1.0, 0.1875, 1.0, 0.1875, 0.5, 0.1875, 0.5, 0.1875, 1.0, 0.1562, 1.0, 0.1562, 0.5, 0.1562, 0.5, 0.1562, 1.0, 0.125, 1.0, 0.125, 0.5, 0.125, 0.5, 0.125, 1.0, 0.09375, 1.0, 0.09375, 0.5, 0.09375, 0.5, 0.09375, 1.0, 0.0625, 1.0, 0.0625, 0.5, 0.2968, 0.4854, 0.25, 0.49, 0.2032, 0.4854, 0.1582, 0.4717, 0.1167, 0.4496, 0.08029, 0.4197, 0.05045, 0.3833, 0.02827, 0.3418, 0.01461, 0.2968, 0.01, 0.25, 0.01461, 0.2032, 0.02827, 0.1582, 0.05045, 0.1167, 0.08029, 0.08029, 0.1167, 0.05045, 0.1582, 0.02827, 0.2032, 0.01461, 0.25, 0.01, 0.2968, 0.01461, 0.3418, 0.02827, 0.3833, 0.05045, 0.4197, 0.08029, 0.4496, 0.1167, 0.4717, 0.1582, 0.4854, 0.2032, 0.49, 0.25, 0.4854, 0.2968, 0.4717, 0.3418, 0.4496, 0.3833, 0.4197, 0.4197, 0.3833, 0.4496, 0.3418, 0.4717, 0.0625, 0.5, 0.0625, 1.0, 0.03125, 1.0, 0.03125, 0.5, 0.03125, 0.5, 0.03125, 1.0, 0.0, 1.0, 0.0, 0.5, 0.75, 0.49, 0.7968, 0.4854, 0.8418, 0.4717, 0.8833, 0.4496, 0.9197, 0.4197, 0.9496, 0.3833, 0.9717, 0.3418, 0.9854, 0.2968, 0.99, 0.25, 0.9854, 0.2032, 0.9717, 0.1582, 0.9496, 0.1167, 0.9197, 0.08029, 0.8833, 0.05045, 0.8418, 0.02827, 0.7968, 0.01461, 0.75, 0.01, 0.7032, 0.01461, 0.6582, 0.02827, 0.6167, 0.05045, 0.5803, 0.08029, 0.5504, 0.1167, 0.5283, 0.1582, 0.5146, 0.2032, 0.51, 0.25, 0.5146, 0.2968, 0.5283, 0.3418, 0.5504, 0.3833, 0.5803, 0.4197, 0.6167, 0.4496, 0.6582, 0.4717, 0.7032, 0.4854, 0.375, 0.75, 0.375, 1.0, 0.375, 1.0, 0.375, 0.75, 0.375, 0.0, 0.375, 0.25, 0.375, 0.25, 0.375, 0.0, 0.375, 0.5, 0.375, 0.75, 0.375, 0.75, 0.375, 0.5, 0.375, 0.75, 0.375, 1.0, 0.375, 1.0, 0.375, 0.75, 0.125, 0.5, 0.375, 0.5, 0.375, 0.75, 0.125, 0.75, 0.375, 0.25, 0.375, 0.5, 0.375, 0.5, 0.375, 0.25, 0.375, 0.5, 0.375, 0.75, 0.375, 0.75, 0.375, 0.5, 0.375, 0.0, 0.375, 0.25, 0.375, 0.25, 0.375, 0.0, 1.0, 0.5, 0.9688, 0.5, 0.9688, 1.0, 1.0, 1.0, 0.9688, 0.5, 0.9375, 0.5, 0.9375, 1.0, 0.9688, 1.0, 0.9375, 0.5, 0.9062, 0.5, 0.9062, 1.0, 0.9375, 1.0, 0.9062, 0.5, 0.875, 0.5, 0.875, 1.0, 0.9062, 1.0, 0.875, 0.5, 0.8438, 0.5, 0.8438, 1.0, 0.875, 1.0, 0.8438, 0.5, 0.8125, 0.5, 0.8125, 1.0, 0.8438, 1.0, 0.8125, 0.5, 0.7812, 0.5, 0.7812, 1.0, 0.8125, 1.0, 0.7812, 0.5, 0.75, 0.5, 0.75, 1.0, 0.7812, 1.0, 0.75, 0.5, 0.7188, 0.5, 0.7188, 1.0, 0.75, 1.0, 0.7188, 0.5, 0.6875, 0.5, 0.6875, 1.0, 0.7188, 1.0, 0.6875, 0.5, 0.6562, 0.5, 0.6562, 1.0, 0.6875, 1.0, 0.6562, 0.5, 0.625, 0.5, 0.625, 1.0, 0.6562, 1.0, 0.625, 0.5, 0.5938, 0.5, 0.5938, 1.0, 0.625, 1.0, 0.5938, 0.5, 0.5625, 0.5, 0.5625, 1.0, 0.5938, 1.0, 0.5625, 0.5, 0.5312, 0.5, 0.5312, 1.0, 0.5625, 1.0, 0.5312, 0.5, 0.5, 0.5, 0.5, 1.0, 0.5312, 1.0, 0.5, 0.5, 0.4688, 0.5, 0.4688, 1.0, 0.5, 1.0, 0.4688, 0.5, 0.4375, 0.5, 0.4375, 1.0, 0.4688, 1.0, 0.4375, 0.5, 0.4062, 0.5, 0.4062, 1.0, 0.4375, 1.0, 0.4062, 0.5, 0.375, 0.5, 0.375, 1.0, 0.4062, 1.0, 0.375, 0.5, 0.3438, 0.5, 0.3438, 1.0, 0.375, 1.0, 0.3438, 0.5, 0.3125, 0.5, 0.3125, 1.0, 0.3438, 1.0, 0.3125, 0.5, 0.2812, 0.5, 0.2812, 1.0, 0.3125, 1.0, 0.2812, 0.5, 0.25, 0.5, 0.25, 1.0, 0.2812, 1.0, 0.25, 0.5, 0.2188, 0.5, 0.2188, 1.0, 0.25, 1.0, 0.2188, 0.5, 0.1875, 0.5, 0.1875, 1.0, 0.2188, 1.0, 0.1875, 0.5, 0.1562, 0.5, 0.1562, 1.0, 0.1875, 1.0, 0.1562, 0.5, 0.125, 0.5, 0.125, 1.0, 0.1562, 1.0, 0.125, 0.5, 0.09375, 0.5, 0.09375, 1.0, 0.125, 1.0, 0.09375, 0.5, 0.0625, 0.5, 0.0625, 1.0, 0.09375, 1.0, 0.2968, 0.4854, 0.3418, 0.4717, 0.3833, 0.4496, 0.4197, 0.4197, 0.4496, 0.3833, 0.4717, 0.3418, 0.4854, 0.2968, 0.49, 0.25, 0.4854, 0.2032, 0.4717, 0.1582, 0.4496, 0.1167, 0.4197, 0.08029, 0.3833, 0.05045, 0.3418, 0.02827, 0.2968, 0.01461, 0.25, 0.01, 0.2032, 0.01461, 0.1582, 0.02827, 0.1167, 0.05045, 0.08029, 0.08029, 0.05045, 0.1167, 0.02827, 0.1582, 0.01461, 0.2032, 0.01, 0.25, 0.01461, 0.2968, 0.02827, 0.3418, 0.05045, 0.3833, 0.08029, 0.4197, 0.1167, 0.4496, 0.1582, 0.4717, 0.2032, 0.4854, 0.25, 0.49, 0.0625, 0.5, 0.03125, 0.5, 0.03125, 1.0, 0.0625, 1.0, 0.03125, 0.5, 0.0, 0.5, 0.0, 1.0, 0.03125, 1.0, 0.75, 0.49, 0.7032, 0.4854, 0.6582, 0.4717, 0.6167, 0.4496, 0.5803, 0.4197, 0.5504, 0.3833, 0.5283, 0.3418, 0.5146, 0.2968, 0.51, 0.25, 0.5146, 0.2032, 0.5283, 0.1582, 0.5504, 0.1167, 0.5803, 0.08029, 0.6167, 0.05045, 0.6582, 0.02827, 0.7032, 0.01461, 0.75, 0.01, 0.7968, 0.01461, 0.8418, 0.02827, 0.8833, 0.05045, 0.9197, 0.08029, 0.9496, 0.1167, 0.9717, 0.1582, 0.9854, 0.2032, 0.99, 0.25, 0.9854, 0.2968, 0.9717, 0.3418, 0.9496, 0.3833, 0.9197, 0.4197, 0.8833, 0.4496, 0.8418, 0.4717, 0.7968, 0.4854, 1.0, 0.5, 0.9688, 0.5, 0.9688, 1.0, 1.0, 1.0, 0.9688, 0.5, 0.9375, 0.5, 0.9375, 1.0, 0.9688, 1.0, 0.9375, 0.5, 0.9062, 0.5, 0.9062, 1.0, 0.9375, 1.0, 0.9062, 0.5, 0.875, 0.5, 0.875, 1.0, 0.9062, 1.0, 0.875, 0.5, 0.8438, 0.5, 0.8438, 1.0, 0.875, 1.0, 0.8438, 0.5, 0.8125, 0.5, 0.8125, 1.0, 0.8438, 1.0, 0.8125, 0.5, 0.7812, 0.5, 0.7812, 1.0, 0.8125, 1.0, 0.7812, 0.5, 0.75, 0.5, 0.75, 1.0, 0.7812, 1.0, 0.75, 0.5, 0.7188, 0.5, 0.7188, 1.0, 0.75, 1.0, 0.7188, 0.5, 0.6875, 0.5, 0.6875, 1.0, 0.7188, 1.0, 0.6875, 0.5, 0.6562, 0.5, 0.6562, 1.0, 0.6875, 1.0, 0.6562, 0.5, 0.625, 0.5, 0.625, 1.0, 0.6562, 1.0, 0.625, 0.5, 0.5938, 0.5, 0.5938, 1.0, 0.625, 1.0, 0.5938, 0.5, 0.5625, 0.5, 0.5625, 1.0, 0.5938, 1.0, 0.5625, 0.5, 0.5312, 0.5, 0.5312, 1.0, 0.5625, 1.0, 0.5312, 0.5, 0.5, 0.5, 0.5, 1.0, 0.5312, 1.0, 0.5, 0.5, 0.4688, 0.5, 0.4688, 1.0, 0.5, 1.0, 0.4688, 0.5, 0.4375, 0.5, 0.4375, 1.0, 0.4688, 1.0, 0.4375, 0.5, 0.4062, 0.5, 0.4062, 1.0, 0.4375, 1.0, 0.4062, 0.5, 0.375, 0.5, 0.375, 1.0, 0.4062, 1.0, 0.375, 0.5, 0.3438, 0.5, 0.3438, 1.0, 0.375, 1.0, 0.3438, 0.5, 0.3125, 0.5, 0.3125, 1.0, 0.3438, 1.0, 0.3125, 0.5, 0.2812, 0.5, 0.2812, 1.0, 0.3125, 1.0, 0.2812, 0.5, 0.25, 0.5, 0.25, 1.0, 0.2812, 1.0, 0.25, 0.5, 0.2188, 0.5, 0.2188, 1.0, 0.25, 1.0, 0.2188, 0.5, 0.1875, 0.5, 0.1875, 1.0, 0.2188, 1.0, 0.1875, 0.5, 0.1562, 0.5, 0.1562, 1.0, 0.1875, 1.0, 0.1562, 0.5, 0.125, 0.5, 0.125, 1.0, 0.1562, 1.0, 0.125, 0.5, 0.09375, 0.5, 0.09375, 1.0, 0.125, 1.0, 0.09375, 0.5, 0.0625, 0.5, 0.0625, 1.0, 0.09375, 1.0, 0.2968, 0.4854, 0.3418, 0.4717, 0.3833, 0.4496, 0.4197, 0.4197, 0.4496, 0.3833, 0.4717, 0.3418, 0.4854, 0.2968, 0.49, 0.25, 0.4854, 0.2032, 0.4717, 0.1582, 0.4496, 0.1167, 0.4197, 0.08029, 0.3833, 0.05045, 0.3418, 0.02827, 0.2968, 0.01461, 0.25, 0.01, 0.2032, 0.01461, 0.1582, 0.02827, 0.1167, 0.05045, 0.08029, 0.08029, 0.05045, 0.1167, 0.02827, 0.1582, 0.01461, 0.2032, 0.01, 0.25, 0.01461, 0.2968, 0.02827, 0.3418, 0.05045, 0.3833, 0.08029, 0.4197, 0.1167, 0.4496, 0.1582, 0.4717, 0.2032, 0.4854, 0.25, 0.49, 0.0625, 0.5, 0.03125, 0.5, 0.03125, 1.0, 0.0625, 1.0, 0.03125, 0.5, 0.0, 0.5, 0.0, 1.0, 0.03125, 1.0, 0.75, 0.49, 0.7032, 0.4854, 0.6582, 0.4717, 0.6167, 0.4496, 0.5803, 0.4197, 0.5504, 0.3833, 0.5283, 0.3418, 0.5146, 0.2968, 0.51, 0.25, 0.5146, 0.2032, 0.5283, 0.1582, 0.5504, 0.1167, 0.5803, 0.08029, 0.6167, 0.05045, 0.6582, 0.02827, 0.7032, 0.01461, 0.75, 0.01, 0.7968, 0.01461, 0.8418, 0.02827, 0.8833, 0.05045, 0.9197, 0.08029, 0.9496, 0.1167, 0.9717, 0.1582, 0.9854, 0.2032, 0.99, 0.25, 0.9854, 0.2968, 0.9717, 0.3418, 0.9496, 0.3833, 0.9197, 0.4197, 0.8833, 0.4496, 0.8418, 0.4717, 0.7968, 0.4854, 1.0, 0.5, 0.9688, 0.5, 0.9688, 1.0, 1.0, 1.0, 0.9688, 0.5, 0.9375, 0.5, 0.9375, 1.0, 0.9688, 1.0, 0.9375, 0.5, 0.9062, 0.5, 0.9062, 1.0, 0.9375, 1.0, 0.9062, 0.5, 0.875, 0.5, 0.875, 1.0, 0.9062, 1.0, 0.875, 0.5, 0.8438, 0.5, 0.8438, 1.0, 0.875, 1.0, 0.8438, 0.5, 0.8125, 0.5, 0.8125, 1.0, 0.8438, 1.0, 0.8125, 0.5, 0.7812, 0.5, 0.7812, 1.0, 0.8125, 1.0, 0.7812, 0.5, 0.75, 0.5, 0.75, 1.0, 0.7812, 1.0, 0.75, 0.5, 0.7188, 0.5, 0.7188, 1.0, 0.75, 1.0, 0.7188, 0.5, 0.6875, 0.5, 0.6875, 1.0, 0.7188, 1.0, 0.6875, 0.5, 0.6562, 0.5, 0.6562, 1.0, 0.6875, 1.0, 0.6562, 0.5, 0.625, 0.5, 0.625, 1.0, 0.6562, 1.0, 0.625, 0.5, 0.5938, 0.5, 0.5938, 1.0, 0.625, 1.0, 0.5938, 0.5, 0.5625, 0.5, 0.5625, 1.0, 0.5938, 1.0, 0.5625, 0.5, 0.5312, 0.5, 0.5312, 1.0, 0.5625, 1.0, 0.5312, 0.5, 0.5, 0.5, 0.5, 1.0, 0.5312, 1.0, 0.5, 0.5, 0.4688, 0.5, 0.4688, 1.0, 0.5, 1.0, 0.4688, 0.5, 0.4375, 0.5, 0.4375, 1.0, 0.4688, 1.0, 0.4375, 0.5, 0.4062, 0.5, 0.4062, 1.0, 0.4375, 1.0, 0.4062, 0.5, 0.375, 0.5, 0.375, 1.0, 0.4062, 1.0, 0.375, 0.5, 0.3438, 0.5, 0.3438, 1.0, 0.375, 1.0, 0.3438, 0.5, 0.3125, 0.5, 0.3125, 1.0, 0.3438, 1.0, 0.3125, 0.5, 0.2812, 0.5, 0.2812, 1.0, 0.3125, 1.0, 0.2812, 0.5, 0.25, 0.5, 0.25, 1.0, 0.2812, 1.0, 0.25, 0.5, 0.2188, 0.5, 0.2188, 1.0, 0.25, 1.0, 0.2188, 0.5, 0.1875, 0.5, 0.1875, 1.0, 0.2188, 1.0, 0.1875, 0.5, 0.1562, 0.5, 0.1562, 1.0, 0.1875, 1.0, 0.1562, 0.5, 0.125, 0.5, 0.125, 1.0, 0.1562, 1.0, 0.125, 0.5, 0.09375, 0.5, 0.09375, 1.0, 0.125, 1.0, 0.09375, 0.5, 0.0625, 0.5, 0.0625, 1.0, 0.09375, 1.0, 0.2968, 0.4854, 0.3418, 0.4717, 0.3833, 0.4496, 0.4197, 0.4197, 0.4496, 0.3833, 0.4717, 0.3418, 0.4854, 0.2968, 0.49, 0.25, 0.4854, 0.2032, 0.4717, 0.1582, 0.4496, 0.1167, 0.4197, 0.08029, 0.3833, 0.05045, 0.3418, 0.02827, 0.2968, 0.01461, 0.25, 0.01, 0.2032, 0.01461, 0.1582, 0.02827, 0.1167, 0.05045, 0.08029, 0.08029, 0.05045, 0.1167, 0.02827, 0.1582, 0.01461, 0.2032, 0.01, 0.25, 0.01461, 0.2968, 0.02827, 0.3418, 0.05045, 0.3833, 0.08029, 0.4197, 0.1167, 0.4496, 0.1582, 0.4717, 0.2032, 0.4854, 0.25, 0.49, 0.0625, 0.5, 0.03125, 0.5, 0.03125, 1.0, 0.0625, 1.0, 0.03125, 0.5, 0.0, 0.5, 0.0, 1.0, 0.03125, 1.0, 0.75, 0.49, 0.7032, 0.4854, 0.6582, 0.4717, 0.6167, 0.4496, 0.5803, 0.4197, 0.5504, 0.3833, 0.5283, 0.3418, 0.5146, 0.2968, 0.51, 0.25, 0.5146, 0.2032, 0.5283, 0.1582, 0.5504, 0.1167, 0.5803, 0.08029, 0.6167, 0.05045, 0.6582, 0.02827, 0.7032, 0.01461, 0.75, 0.01, 0.7968, 0.01461, 0.8418, 0.02827, 0.8833, 0.05045, 0.9197, 0.08029, 0.9496, 0.1167, 0.9717, 0.1582, 0.9854, 0.2032, 0.99, 0.25, 0.9854, 0.2968, 0.9717, 0.3418, 0.9496, 0.3833, 0.9197, 0.4197, 0.8833, 0.4496, 0.8418, 0.4717, 0.7968, 0.4854, 1.0, 0.5, 1.0, 1.0, 0.9688, 1.0, 0.9688, 0.5, 0.9688, 0.5, 0.9688, 1.0, 0.9375, 1.0, 0.9375, 0.5, 0.9375, 0.5, 0.9375, 1.0, 0.9062, 1.0, 0.9062, 0.5, 0.9062, 0.5, 0.9062, 1.0, 0.875, 1.0, 0.875, 0.5, 0.875, 0.5, 0.875, 1.0, 0.8438, 1.0, 0.8438, 0.5, 0.8438, 0.5, 0.8438, 1.0, 0.8125, 1.0, 0.8125, 0.5, 0.8125, 0.5, 0.8125, 1.0, 0.7812, 1.0, 0.7812, 0.5, 0.7812, 0.5, 0.7812, 1.0, 0.75, 1.0, 0.75, 0.5, 0.75, 0.5, 0.75, 1.0, 0.7188, 1.0, 0.7188, 0.5, 0.7188, 0.5, 0.7188, 1.0, 0.6875, 1.0, 0.6875, 0.5, 0.6875, 0.5, 0.6875, 1.0, 0.6562, 1.0, 0.6562, 0.5, 0.6562, 0.5, 0.6562, 1.0, 0.625, 1.0, 0.625, 0.5, 0.625, 0.5, 0.625, 1.0, 0.5938, 1.0, 0.5938, 0.5, 0.5938, 0.5, 0.5938, 1.0, 0.5625, 1.0, 0.5625, 0.5, 0.5625, 0.5, 0.5625, 1.0, 0.5312, 1.0, 0.5312, 0.5, 0.5312, 0.5, 0.5312, 1.0, 0.5, 1.0, 0.5, 0.5, 0.5, 0.5, 0.5, 1.0, 0.4688, 1.0, 0.4688, 0.5, 0.4688, 0.5, 0.4688, 1.0, 0.4375, 1.0, 0.4375, 0.5, 0.4375, 0.5, 0.4375, 1.0, 0.4062, 1.0, 0.4062, 0.5, 0.4062, 0.5, 0.4062, 1.0, 0.375, 1.0, 0.375, 0.5, 0.375, 0.5, 0.375, 1.0, 0.3438, 1.0, 0.3438, 0.5, 0.3438, 0.5, 0.3438, 1.0, 0.3125, 1.0, 0.3125, 0.5, 0.3125, 0.5, 0.3125, 1.0, 0.2812, 1.0, 0.2812, 0.5, 0.2812, 0.5, 0.2812, 1.0, 0.25, 1.0, 0.25, 0.5, 0.25, 0.5, 0.25, 1.0, 0.2188, 1.0, 0.2188, 0.5, 0.2188, 0.5, 0.2188, 1.0, 0.1875, 1.0, 0.1875, 0.5, 0.1875, 0.5, 0.1875, 1.0, 0.1562, 1.0, 0.1562, 0.5, 0.1562, 0.5, 0.1562, 1.0, 0.125, 1.0, 0.125, 0.5, 0.125, 0.5, 0.125, 1.0, 0.09375, 1.0, 0.09375, 0.5, 0.09375, 0.5, 0.09375, 1.0, 0.0625, 1.0, 0.0625, 0.5, 0.2968, 0.4854, 0.25, 0.49, 0.2032, 0.4854, 0.1582, 0.4717, 0.1167, 0.4496, 0.08029, 0.4197, 0.05045, 0.3833, 0.02827, 0.3418, 0.01461, 0.2968, 0.01, 0.25, 0.01461, 0.2032, 0.02827, 0.1582, 0.05045, 0.1167, 0.08029, 0.08029, 0.1167, 0.05045, 0.1582, 0.02827, 0.2032, 0.01461, 0.25, 0.01, 0.2968, 0.01461, 0.3418, 0.02827, 0.3833, 0.05045, 0.4197, 0.08029, 0.4496, 0.1167, 0.4717, 0.1582, 0.4854, 0.2032, 0.49, 0.25, 0.4854, 0.2968, 0.4717, 0.3418, 0.4496, 0.3833, 0.4197, 0.4197, 0.3833, 0.4496, 0.3418, 0.4717, 0.0625, 0.5, 0.0625, 1.0, 0.03125, 1.0, 0.03125, 0.5, 0.03125, 0.5, 0.03125, 1.0, 0.0, 1.0, 0.0, 0.5, 0.75, 0.49, 0.7968, 0.4854, 0.8418, 0.4717, 0.8833, 0.4496, 0.9197, 0.4197, 0.9496, 0.3833, 0.9717, 0.3418, 0.9854, 0.2968, 0.99, 0.25, 0.9854, 0.2032, 0.9717, 0.1582, 0.9496, 0.1167, 0.9197, 0.08029, 0.8833, 0.05045, 0.8418, 0.02827, 0.7968, 0.01461, 0.75, 0.01, 0.7032, 0.01461, 0.6582, 0.02827, 0.6167, 0.05045, 0.5803, 0.08029, 0.5504, 0.1167, 0.5283, 0.1582, 0.5146, 0.2032, 0.51, 0.25, 0.5146, 0.2968, 0.5283, 0.3418, 0.5504, 0.3833, 0.5803, 0.4197, 0.6167, 0.4496, 0.6582, 0.4717, 0.7032, 0.4854])
me_cube_001.materials.append(mat_material_001)
me_cube_001.materials.append(mat_material_002)
me_cube_001.materials.append(mat_material_003)
me_cube_001.materials.append(mat_material_004)
me_cube_001.use_remesh_fix_poles = True
me_cube_001.use_remesh_preserve_attributes = False
me_cube_001.use_mirror_vertex_groups = False
me_cube_001.update()

# ---- objects
ob_cube = bpy.data.objects.new('Cube', me_cube_001)

# ---- transforms, parenting, visibility, modifiers, constraints
ob_cube.location = (3.303e-17, -1.738, 0.1488)
ob_cube.scale = (0.224, 0.224, 0.224)
ob_cube.lineart.crease_threshold = 0.0

# ---- collection membership
col_collection.objects.link(ob_cube)

# ---- scene / render settings (as saved in the file)
scene.frame_start = 1; scene.frame_end = 250; scene.frame_set(1)
scene.render.engine = 'BLENDER_EEVEE_NEXT'
scene.cycles.use_denoising = False
scene.cycles.samples = 128
scene.cycles.sampling_pattern = 'TABULATED_SOBOL'
scene.cycles.use_adaptive_sampling = False
scene.cycles.use_light_tree = False
scene.view_settings.view_transform = 'Filmic'
bpy.context.view_layer.update()

# ---- added for rendering (the .blend has no active camera and no usable light): camera, sun
cam_auto = bpy.data.cameras.new('AutoCamera')
cam_auto.lens = 50.0
cam_auto.sensor_width = 36.0
cam_auto.clip_end = 1000.0
ob_auto_camera = bpy.data.objects.new('AutoCamera', cam_auto)
scene.collection.objects.link(ob_auto_camera)
ob_auto_camera.location = (3.80847, -4.66924, 2.91083)
ob_auto_camera.rotation_euler = (1.09748, -7.21219e-08, 0.694738)
scene.camera = ob_auto_camera
light_auto_sun = bpy.data.lights.new('AutoSun', 'SUN')
light_auto_sun.energy = 3.0
light_auto_sun.angle = 0.0523599
ob_auto_sun = bpy.data.objects.new('AutoSun', light_auto_sun)
scene.collection.objects.link(ob_auto_sun)
ob_auto_sun.rotation_euler = (0.872665, 0.174533, 0.523599)
bpy.context.view_layer.update()

